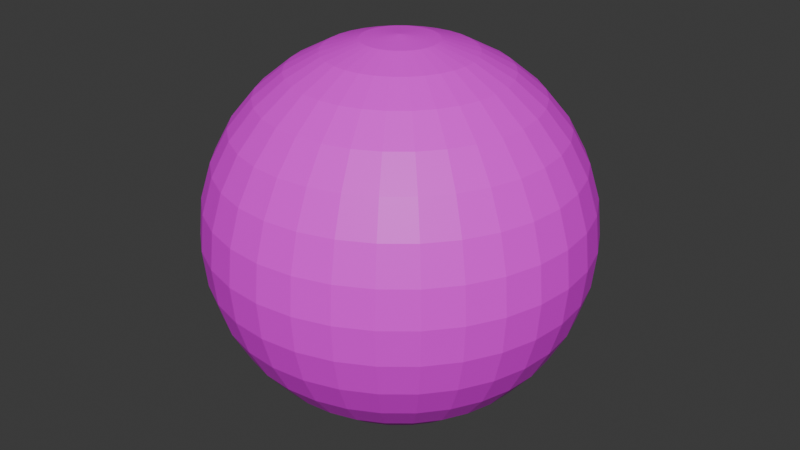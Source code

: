 # Source: goal.blend  (saved by Blender 4.1.24; exported with 4.5.12 LTS)
import bpy
from mathutils import Matrix  # noqa: F401  (used for matrix-valued properties, if any)

bpy.ops.wm.read_factory_settings(use_empty=True)
scene = bpy.context.scene
scene.name = 'Scene'

# ---- collections
col_collection = bpy.data.collections.new('Collection'); scene.collection.children.link(col_collection)

# ---- images (referenced by path relative to the original .blend; pixels are not part of the script)
import os
ASSET_DIR = os.environ.get("B2B_ASSET_DIR", "")  # directory of the original .blend (textures are referenced by path, not embedded)
HERE = os.path.dirname(os.path.abspath(__file__))  # packed textures are extracted next to this script under _unpacked/

def load_image(name, relpath, width, height, colorspace="sRGB"):
    """Load a texture the original file referenced (path relative to the .blend, or extracted next to this script)."""
    p = next((c for c in (os.path.join(HERE, relpath), os.path.join(ASSET_DIR, relpath)) if relpath and os.path.exists(c)), "")
    if p:
        img = bpy.data.images.load(p, check_existing=True)
        img.name = name
    else:  # same state as the original file: an image datablock whose file is absent (Cycles renders it pink)
        img = bpy.data.images.new(name, width, height)
        img.source = "FILE"
        img.filepath = "//" + (relpath or name)
    img.colorspace_settings.name = colorspace
    return img
img_uvchecker_png = load_image('uvChecker.png', 'uvChecker.png', 1024, 1024, 'sRGB')

# ---- materials (node trees are filled in below, after node groups)
mat_x = bpy.data.materials.new('マテリアル')
mat_x.use_transparent_shadow = False

# ---- material node trees
mat_x.use_nodes = True; mat_x.node_tree.nodes.clear()
_N = mat_x.node_tree.nodes; _L = mat_x.node_tree.links
n0 = _N.new('ShaderNodeBsdfPrincipled'); n0.name = 'プリンシプルBSDF'; n0.location = (10, 300)
n1 = _N.new('ShaderNodeOutputMaterial'); n1.name = 'マテリアル出力'; n1.location = (300, 300)
n2 = _N.new('ShaderNodeTexImage'); n2.name = '画像テクスチャ'; n2.location = (-280, 275)
n2.image = img_uvchecker_png
_L.new(n0.outputs[0], n1.inputs[0])
_L.new(n2.outputs[0], n0.inputs[0])
n1.is_active_output = True

# ---- world
world_world = bpy.data.worlds.new('World'); scene.world = world_world
world_world.use_nodes = True; world_world.node_tree.nodes.clear()
_N = world_world.node_tree.nodes; _L = world_world.node_tree.links
n0 = _N.new('ShaderNodeOutputWorld'); n0.name = 'World Output'; n0.location = (300, 300)
n1 = _N.new('ShaderNodeBackground'); n1.name = 'Background'; n1.location = (10, 300)
n1.inputs[0].default_value = (0.05088, 0.05088, 0.05088, 1.0)
_L.new(n1.outputs[0], n0.inputs[0])
n0.is_active_output = True
world_world.color = (0.05088, 0.05088, 0.05088)
world_world.use_sun_shadow = False
world_world.sun_shadow_jitter_overblur = 0.0

# ---- meshes
me_x = bpy.data.meshes.new('球')
me_x.from_pydata([(0.0, 0.5556, 0.8315), (0.0, 0.8315, 0.5556), (0.0, 0.9808, 0.1951), (0.0, 1.0, 0.0), (0.0, 0.9808, -0.1951), (0.0, 0.8315, -0.5556), (0.03806, 0.1913, 0.9808), (0.07466, 0.3753, 0.9239), (0.1084, 0.5449, 0.8315), (0.1379, 0.6935, 0.7071), (0.1622, 0.8155, 0.5556), (0.1802, 0.9061, 0.3827), (0.1913, 0.9619, 0.1951), (0.1951, 0.9808, 0.0), (0.1913, 0.9619, -0.1951), (0.1802, 0.9061, -0.3827), (0.1622, 0.8155, -0.5556), (0.1379, 0.6935, -0.7071), (0.1084, 0.5449, -0.8315), (0.07466, 0.3753, -0.9239), (0.03806, 0.1913, -0.9808), (0.07466, 0.1802, 0.9808), (0.1464, 0.3536, 0.9239), (0.2126, 0.5133, 0.8315), (0.2706, 0.6533, 0.7071), (0.3182, 0.7682, 0.5556), (0.3536, 0.8536, 0.3827), (0.3753, 0.9061, 0.1951), (0.3827, 0.9239, 0.0), (0.3753, 0.9061, -0.1951), (0.3536, 0.8536, -0.3827), (0.3182, 0.7682, -0.5556), (0.2706, 0.6533, -0.7071), (0.2126, 0.5133, -0.8315), (0.1464, 0.3536, -0.9239), (0.07466, 0.1802, -0.9808), (0.1084, 0.1622, 0.9808), (0.2126, 0.3182, 0.9239), (0.3087, 0.4619, 0.8315), (0.3928, 0.5879, 0.7071), (0.4619, 0.6913, 0.5556), (0.5133, 0.7682, 0.3827), (0.5449, 0.8155, 0.1951), (0.5556, 0.8315, 0.0), (0.5449, 0.8155, -0.1951), (0.5133, 0.7682, -0.3827), (0.4619, 0.6913, -0.5556), (0.3928, 0.5879, -0.7071), (0.3087, 0.4619, -0.8315), (0.2126, 0.3182, -0.9239), (0.1084, 0.1622, -0.9808), (0.1379, 0.1379, 0.9808), (0.2706, 0.2706, 0.9239), (0.3928, 0.3928, 0.8315), (0.5, 0.5, 0.7071), (0.5879, 0.5879, 0.5556), (0.6533, 0.6533, 0.3827), (0.6935, 0.6935, 0.1951), (0.7071, 0.7071, 0.0), (0.6935, 0.6935, -0.1951), (0.6533, 0.6533, -0.3827), (0.5879, 0.5879, -0.5556), (0.5, 0.5, -0.7071), (0.3928, 0.3928, -0.8315), (0.2706, 0.2706, -0.9239), (0.1379, 0.1379, -0.9808), (0.1622, 0.1084, 0.9808), (0.3182, 0.2126, 0.9239), (0.4619, 0.3087, 0.8315), (0.5879, 0.3928, 0.7071), (0.6913, 0.4619, 0.5556), (0.7682, 0.5133, 0.3827), (0.8155, 0.5449, 0.1951), (0.8315, 0.5556, 0.0), (0.8155, 0.5449, -0.1951), (0.7682, 0.5133, -0.3827), (0.6913, 0.4619, -0.5556), (0.5879, 0.3928, -0.7071), (0.4619, 0.3087, -0.8315), (0.3182, 0.2126, -0.9239), (0.1622, 0.1084, -0.9808), (0.0, 0.0, 1.0), (0.1802, 0.07466, 0.9808), (0.3536, 0.1464, 0.9239), (0.5133, 0.2126, 0.8315), (0.6533, 0.2706, 0.7071), (0.7682, 0.3182, 0.5556), (0.8536, 0.3536, 0.3827), (0.9061, 0.3753, 0.1951), (0.9239, 0.3827, 0.0), (0.9061, 0.3753, -0.1951), (0.8536, 0.3536, -0.3827), (0.7682, 0.3182, -0.5556), (0.6533, 0.2706, -0.7071), (0.5133, 0.2126, -0.8315), (0.3536, 0.1464, -0.9239), (0.1802, 0.07466, -0.9808), (0.1913, 0.03806, 0.9808), (0.3753, 0.07466, 0.9239), (0.5449, 0.1084, 0.8315), (0.6935, 0.1379, 0.7071), (0.8155, 0.1622, 0.5556), (0.9061, 0.1802, 0.3827), (0.9619, 0.1913, 0.1951), (0.9808, 0.1951, 0.0), (0.9619, 0.1913, -0.1951), (0.9061, 0.1802, -0.3827), (0.8155, 0.1622, -0.5556), (0.6935, 0.1379, -0.7071), (0.5449, 0.1084, -0.8315), (0.3753, 0.07466, -0.9239), (0.1913, 0.03806, -0.9808), (0.1951, -1.118e-08, 0.9808), (0.3827, -2.235e-08, 0.9239), (0.5556, -5.215e-08, 0.8315), (0.7071, 1.49e-08, 0.7071), (0.8315, -8.941e-08, 0.5556), (0.9239, 4.47e-08, 0.3827), (0.9808, -8.941e-08, 0.1951), (1.0, -1.639e-07, 0.0), (0.9808, -8.941e-08, -0.1951), (0.9239, 4.47e-08, -0.3827), (0.8315, -8.941e-08, -0.5556), (0.7071, 1.49e-08, -0.7071), (0.5556, -5.215e-08, -0.8315), (0.3827, -2.235e-08, -0.9239), (0.1951, -1.118e-08, -0.9808), (0.1913, -0.03806, 0.9808), (0.3753, -0.07466, 0.9239), (0.5449, -0.1084, 0.8315), (0.6935, -0.1379, 0.7071), (0.8155, -0.1622, 0.5556), (0.9061, -0.1802, 0.3827), (0.9619, -0.1913, 0.1951), (0.9808, -0.1951, 0.0), (0.9619, -0.1913, -0.1951), (0.9061, -0.1802, -0.3827), (0.8155, -0.1622, -0.5556), (0.6935, -0.1379, -0.7071), (0.5449, -0.1084, -0.8315), (0.3753, -0.07466, -0.9239), (0.1913, -0.03806, -0.9808), (0.1802, -0.07466, 0.9808), (0.3536, -0.1464, 0.9239), (0.5133, -0.2126, 0.8315), (0.6533, -0.2706, 0.7071), (0.7682, -0.3182, 0.5556), (0.8536, -0.3536, 0.3827), (0.9061, -0.3753, 0.1951), (0.9239, -0.3827, 0.0), (0.9061, -0.3753, -0.1951), (0.8536, -0.3536, -0.3827), (0.7682, -0.3182, -0.5556), (0.6533, -0.2706, -0.7071), (0.5133, -0.2126, -0.8315), (0.3536, -0.1464, -0.9239), (0.1802, -0.07466, -0.9808), (0.1622, -0.1084, 0.9808), (0.3182, -0.2126, 0.9239), (0.4619, -0.3087, 0.8315), (0.5879, -0.3928, 0.7071), (0.6913, -0.4619, 0.5556), (0.7682, -0.5133, 0.3827), (0.8155, -0.5449, 0.1951), (0.8315, -0.5556, 0.0), (0.8155, -0.5449, -0.1951), (0.7682, -0.5133, -0.3827), (0.6913, -0.4619, -0.5556), (0.5879, -0.3928, -0.7071), (0.4619, -0.3087, -0.8315), (0.3182, -0.2126, -0.9239), (0.1622, -0.1084, -0.9808), (0.1379, -0.1379, 0.9808), (0.2706, -0.2706, 0.9239), (0.3928, -0.3928, 0.8315), (0.5, -0.5, 0.7071), (0.5879, -0.5879, 0.5556), (0.6533, -0.6533, 0.3827), (0.6935, -0.6935, 0.1951), (0.7071, -0.7071, 0.0), (0.6935, -0.6935, -0.1951), (0.6533, -0.6533, -0.3827), (0.5879, -0.5879, -0.5556), (0.5, -0.5, -0.7071), (0.3928, -0.3928, -0.8315), (0.2706, -0.2706, -0.9239), (0.1379, -0.1379, -0.9808), (0.1084, -0.1622, 0.9808), (0.2126, -0.3182, 0.9239), (0.3087, -0.4619, 0.8315), (0.3928, -0.5879, 0.7071), (0.4619, -0.6913, 0.5556), (0.5133, -0.7682, 0.3827), (0.5449, -0.8155, 0.1951), (0.5556, -0.8315, 0.0), (0.5449, -0.8155, -0.1951), (0.5133, -0.7682, -0.3827), (0.4619, -0.6913, -0.5556), (0.3928, -0.5879, -0.7071), (0.3087, -0.4619, -0.8315), (0.2126, -0.3182, -0.9239), (0.1084, -0.1622, -0.9808), (0.07466, -0.1802, 0.9808), (0.1464, -0.3536, 0.9239), (0.2126, -0.5133, 0.8315), (0.2706, -0.6533, 0.7071), (0.3182, -0.7682, 0.5556), (0.3536, -0.8536, 0.3827), (0.3753, -0.9061, 0.1951), (0.3827, -0.9239, 0.0), (0.3753, -0.9061, -0.1951), (0.3536, -0.8536, -0.3827), (0.3182, -0.7682, -0.5556), (0.2706, -0.6533, -0.7071), (0.2126, -0.5133, -0.8315), (0.1464, -0.3536, -0.9239), (0.07466, -0.1802, -0.9808), (0.03806, -0.1913, 0.9808), (0.07466, -0.3753, 0.9239), (0.1084, -0.5449, 0.8315), (0.1379, -0.6935, 0.7071), (0.1622, -0.8155, 0.5556), (0.1802, -0.9061, 0.3827), (0.1913, -0.9619, 0.1951), (0.1951, -0.9808, 0.0), (0.1913, -0.9619, -0.1951), (0.1802, -0.9061, -0.3827), (0.1622, -0.8155, -0.5556), (0.1379, -0.6935, -0.7071), (0.1084, -0.5449, -0.8315), (0.07466, -0.3753, -0.9239), (0.03806, -0.1913, -0.9808), (-7.451e-09, -0.1951, 0.9808), (-5.215e-08, -0.3827, 0.9239), (-9.686e-08, -0.5556, 0.8315), (-1.49e-08, -0.7071, 0.7071), (-1.043e-07, -0.8315, 0.5556), (2.98e-08, -0.9239, 0.3827), (-1.341e-07, -0.9808, 0.1951), (-3.278e-07, -1.0, 0.0), (-1.341e-07, -0.9808, -0.1951), (2.98e-08, -0.9239, -0.3827), (-1.043e-07, -0.8315, -0.5556), (-1.49e-08, -0.7071, -0.7071), (-9.686e-08, -0.5556, -0.8315), (-5.215e-08, -0.3827, -0.9239), (-7.451e-09, -0.1951, -0.9808), (-0.03806, -0.1913, 0.9808), (-0.07466, -0.3753, 0.9239), (-0.1084, -0.5449, 0.8315), (-0.1379, -0.6935, 0.7071), (-0.1622, -0.8155, 0.5556), (-0.1802, -0.9061, 0.3827), (-0.1913, -0.9619, 0.1951), (-0.1951, -0.9808, 0.0), (-0.1913, -0.9619, -0.1951), (-0.1802, -0.9061, -0.3827), (-0.1622, -0.8155, -0.5556), (-0.1379, -0.6935, -0.7071), (-0.1084, -0.5449, -0.8315), (-0.07466, -0.3753, -0.9239), (-0.03806, -0.1913, -0.9808), (-0.07466, -0.1802, 0.9808), (-0.1464, -0.3536, 0.9239), (-0.2126, -0.5133, 0.8315), (-0.2706, -0.6533, 0.7071), (-0.3182, -0.7682, 0.5556), (-0.3536, -0.8536, 0.3827), (-0.3753, -0.9061, 0.1951), (-0.3827, -0.9239, 0.0), (-0.3753, -0.9061, -0.1951), (-0.3536, -0.8536, -0.3827), (-0.3182, -0.7682, -0.5556), (-0.2706, -0.6533, -0.7071), (-0.2126, -0.5133, -0.8315), (-0.1464, -0.3536, -0.9239), (-0.07466, -0.1802, -0.9808), (-0.1084, -0.1622, 0.9808), (-0.2126, -0.3182, 0.9239), (-0.3087, -0.4619, 0.8315), (-0.3928, -0.5879, 0.7071), (-0.4619, -0.6913, 0.5556), (-0.5133, -0.7682, 0.3827), (-0.5449, -0.8155, 0.1951), (-0.5556, -0.8315, 0.0), (-0.5449, -0.8155, -0.1951), (-0.5133, -0.7682, -0.3827), (-0.4619, -0.6913, -0.5556), (-0.3928, -0.5879, -0.7071), (-0.3087, -0.4619, -0.8315), (-0.2126, -0.3182, -0.9239), (-0.1084, -0.1622, -0.9808), (-0.1379, -0.1379, 0.9808), (-0.2706, -0.2706, 0.9239), (-0.3928, -0.3928, 0.8315), (-0.5, -0.5, 0.7071), (-0.5879, -0.5879, 0.5556), (-0.6533, -0.6533, 0.3827), (-0.6935, -0.6935, 0.1951), (-0.7071, -0.7071, 0.0), (-0.6935, -0.6935, -0.1951), (-0.6533, -0.6533, -0.3827), (-0.5879, -0.5879, -0.5556), (-0.5, -0.5, -0.7071), (-0.3928, -0.3928, -0.8315), (-0.2706, -0.2706, -0.9239), (-0.1379, -0.1379, -0.9808), (0.0, 0.0, -1.0), (-0.1622, -0.1084, 0.9808), (-0.3182, -0.2126, 0.9239), (-0.4619, -0.3087, 0.8315), (-0.5879, -0.3928, 0.7071), (-0.6913, -0.4619, 0.5556), (-0.7682, -0.5133, 0.3827), (-0.8155, -0.5449, 0.1951), (-0.8315, -0.5556, 0.0), (-0.8155, -0.5449, -0.1951), (-0.7682, -0.5133, -0.3827), (-0.6913, -0.4619, -0.5556), (-0.5879, -0.3928, -0.7071), (-0.4619, -0.3087, -0.8315), (-0.3182, -0.2126, -0.9239), (-0.1622, -0.1084, -0.9808), (-0.1802, -0.07466, 0.9808), (-0.3536, -0.1464, 0.9239), (-0.5133, -0.2126, 0.8315), (-0.6533, -0.2706, 0.7071), (-0.7682, -0.3182, 0.5556), (-0.8536, -0.3536, 0.3827), (-0.9061, -0.3753, 0.1951), (-0.9239, -0.3827, 0.0), (-0.9061, -0.3753, -0.1951), (-0.8536, -0.3536, -0.3827), (-0.7682, -0.3182, -0.5556), (-0.6533, -0.2706, -0.7071), (-0.5133, -0.2126, -0.8315), (-0.3536, -0.1464, -0.9239), (-0.1802, -0.07466, -0.9808), (-0.1913, -0.03806, 0.9808), (-0.3753, -0.07466, 0.9239), (-0.5449, -0.1084, 0.8315), (-0.6935, -0.1379, 0.7071), (-0.8155, -0.1622, 0.5556), (-0.9061, -0.1802, 0.3827), (-0.9619, -0.1913, 0.1951), (-0.9808, -0.1951, 0.0), (-0.9619, -0.1913, -0.1951), (-0.9061, -0.1802, -0.3827), (-0.8155, -0.1622, -0.5556), (-0.6935, -0.1379, -0.7071), (-0.5449, -0.1084, -0.8315), (-0.3753, -0.07466, -0.9239), (-0.1913, -0.03806, -0.9808), (-0.1951, 1.863e-08, 0.9808), (-0.3827, 5.215e-08, 0.9239), (-0.5556, 1.49e-07, 0.8315), (-0.7071, 2.98e-08, 0.7071), (-0.8315, 1.639e-07, 0.5556), (-0.9239, 1.49e-08, 0.3827), (-0.9808, 2.682e-07, 0.1951), (-1.0, 4.47e-07, 0.0), (-0.9808, 2.682e-07, -0.1951), (-0.9239, 1.49e-08, -0.3827), (-0.8315, 1.639e-07, -0.5556), (-0.7071, 2.98e-08, -0.7071), (-0.5556, 1.49e-07, -0.8315), (-0.3827, 5.215e-08, -0.9239), (-0.1951, 1.863e-08, -0.9808), (-0.1913, 0.03806, 0.9808), (-0.3753, 0.07466, 0.9239), (-0.5449, 0.1084, 0.8315), (-0.6935, 0.1379, 0.7071), (-0.8155, 0.1622, 0.5556), (-0.9061, 0.1802, 0.3827), (-0.9619, 0.1913, 0.1951), (-0.9808, 0.1951, 0.0), (-0.9619, 0.1913, -0.1951), (-0.9061, 0.1802, -0.3827), (-0.8155, 0.1622, -0.5556), (-0.6935, 0.1379, -0.7071), (-0.5449, 0.1084, -0.8315), (-0.3753, 0.07466, -0.9239), (-0.1913, 0.03806, -0.9808), (-0.1802, 0.07466, 0.9808), (-0.3536, 0.1464, 0.9239), (-0.5133, 0.2126, 0.8315), (-0.6533, 0.2706, 0.7071), (-0.7682, 0.3182, 0.5556), (-0.8536, 0.3536, 0.3827), (-0.9061, 0.3753, 0.1951), (-0.9239, 0.3827, 0.0), (-0.9061, 0.3753, -0.1951), (-0.8536, 0.3536, -0.3827), (-0.7682, 0.3182, -0.5556), (-0.6533, 0.2706, -0.7071), (-0.5133, 0.2126, -0.8315), (-0.3536, 0.1464, -0.9239), (-0.1802, 0.07466, -0.9808), (-0.1622, 0.1084, 0.9808), (-0.3182, 0.2126, 0.9239), (-0.4619, 0.3087, 0.8315), (-0.5879, 0.3928, 0.7071), (-0.6913, 0.4619, 0.5556), (-0.7682, 0.5133, 0.3827), (-0.8155, 0.5449, 0.1951), (-0.8315, 0.5556, 0.0), (-0.8155, 0.5449, -0.1951), (-0.7682, 0.5133, -0.3827), (-0.6913, 0.4619, -0.5556), (-0.5879, 0.3928, -0.7071), (-0.4619, 0.3087, -0.8315), (-0.3182, 0.2126, -0.9239), (-0.1622, 0.1084, -0.9808), (-0.1379, 0.1379, 0.9808), (-0.2706, 0.2706, 0.9239), (-0.3928, 0.3928, 0.8315), (-0.5, 0.5, 0.7071), (-0.5879, 0.5879, 0.5556), (-0.6533, 0.6533, 0.3827), (-0.6935, 0.6935, 0.1951), (-0.7071, 0.7071, 0.0), (-0.6935, 0.6935, -0.1951), (-0.6533, 0.6533, -0.3827), (-0.5879, 0.5879, -0.5556), (-0.5, 0.5, -0.7071), (-0.3928, 0.3928, -0.8315), (-0.2706, 0.2706, -0.9239), (-0.1379, 0.1379, -0.9808), (-0.1084, 0.1622, 0.9808), (-0.2126, 0.3182, 0.9239), (-0.3087, 0.4619, 0.8315), (-0.3928, 0.5879, 0.7071), (-0.4619, 0.6913, 0.5556), (-0.5133, 0.7682, 0.3827), (-0.5449, 0.8155, 0.1951), (-0.5556, 0.8315, 0.0), (-0.5449, 0.8155, -0.1951), (-0.5133, 0.7682, -0.3827), (-0.4619, 0.6913, -0.5556), (-0.3928, 0.5879, -0.7071), (-0.3087, 0.4619, -0.8315), (-0.2126, 0.3182, -0.9239), (-0.1084, 0.1622, -0.9808), (-0.07466, 0.1802, 0.9808), (-0.1464, 0.3536, 0.9239), (-0.2126, 0.5133, 0.8315), (-0.2706, 0.6533, 0.7071), (-0.3182, 0.7682, 0.5556), (-0.3536, 0.8536, 0.3827), (-0.3753, 0.9061, 0.1951), (-0.3827, 0.9239, 0.0), (-0.3753, 0.9061, -0.1951), (-0.3536, 0.8536, -0.3827), (-0.3182, 0.7682, -0.5556), (-0.2706, 0.6533, -0.7071), (-0.2126, 0.5133, -0.8315), (-0.1464, 0.3536, -0.9239), (-0.07466, 0.1802, -0.9808), (-0.03806, 0.1913, 0.9808), (-0.07466, 0.3753, 0.9239), (-0.1084, 0.5449, 0.8315), (-0.1379, 0.6935, 0.7071), (-0.1622, 0.8155, 0.5556), (-0.1802, 0.9061, 0.3827), (-0.1913, 0.9619, 0.1951), (-0.1951, 0.9808, 0.0), (-0.1913, 0.9619, -0.1951), (-0.1802, 0.9061, -0.3827), (-0.1622, 0.8155, -0.5556), (-0.1379, 0.6935, -0.7071), (-0.1084, 0.5449, -0.8315), (-0.07466, 0.3753, -0.9239), (-0.03806, 0.1913, -0.9808), (1.49e-08, 0.1951, 0.9808), (6.706e-08, 0.3827, 0.9239), (8.941e-08, 0.7071, 0.7071), (5.96e-08, 0.9239, 0.3827), (5.96e-08, 0.9239, -0.3827), (8.941e-08, 0.7071, -0.7071), (2.161e-07, 0.5556, -0.8315), (6.706e-08, 0.3827, -0.9239), (1.49e-08, 0.1951, -0.9808)], [], [(480, 20, 481), (2, 13, 3), (473, 81, 6), (307, 481, 20), (3, 14, 4), (474, 6, 7), (4, 15, 477), (0, 7, 8), (477, 16, 5), (475, 8, 9), (478, 16, 17), (475, 10, 1), (478, 18, 479), (476, 10, 11), (479, 19, 480), (2, 11, 12), (19, 33, 34), (12, 26, 27), (19, 35, 20), (12, 28, 13), (6, 81, 21), (307, 20, 35), (13, 29, 14), (6, 22, 7), (14, 30, 15), (7, 23, 8), (16, 30, 31), (8, 24, 9), (17, 31, 32), (9, 25, 10), (18, 32, 33), (10, 26, 11), (22, 38, 23), (31, 45, 46), (23, 39, 24), (32, 46, 47), (24, 40, 25), (33, 47, 48), (25, 41, 26), (34, 48, 49), (27, 41, 42), (35, 49, 50), (28, 42, 43), (21, 81, 36), (307, 35, 50), (28, 44, 29), (21, 37, 22), (29, 45, 30), (42, 56, 57), (50, 64, 65), (43, 57, 58), (36, 81, 51), (307, 50, 65), (43, 59, 44), (36, 52, 37), (44, 60, 45), (37, 53, 38), (46, 60, 61), (38, 54, 39), (46, 62, 47), (40, 54, 55), (48, 62, 63), (40, 56, 41), (49, 63, 64), (61, 75, 76), (53, 69, 54), (61, 77, 62), (55, 69, 70), (63, 77, 78), (55, 71, 56), (63, 79, 64), (57, 71, 72), (64, 80, 65), (58, 72, 73), (51, 81, 66), (307, 65, 80), (58, 74, 59), (52, 66, 67), (59, 75, 60), (53, 67, 68), (80, 95, 96), (73, 88, 89), (66, 81, 82), (307, 80, 96), (73, 90, 74), (66, 83, 67), (74, 91, 75), (67, 84, 68), (76, 91, 92), (68, 85, 69), (76, 93, 77), (70, 85, 86), (78, 93, 94), (70, 87, 71), (79, 94, 95), (72, 87, 88), (84, 100, 85), (92, 108, 93), (86, 100, 101), (94, 108, 109), (86, 102, 87), (94, 110, 95), (88, 102, 103), (95, 111, 96), (89, 103, 104), (82, 81, 97), (307, 96, 111), (89, 105, 90), (82, 98, 83), (90, 106, 91), (84, 98, 99), (92, 106, 107), (104, 118, 119), (97, 81, 112), (307, 111, 126), (104, 120, 105), (97, 113, 98), (105, 121, 106), (98, 114, 99), (107, 121, 122), (99, 115, 100), (107, 123, 108), (101, 115, 116), (109, 123, 124), (101, 117, 102), (110, 124, 125), (103, 117, 118), (110, 126, 111), (122, 138, 123), (116, 130, 131), (124, 138, 139), (116, 132, 117), (124, 140, 125), (118, 132, 133), (125, 141, 126), (119, 133, 134), (112, 81, 127), (307, 126, 141), (119, 135, 120), (113, 127, 128), (120, 136, 121), (114, 128, 129), (122, 136, 137), (114, 130, 115), (307, 141, 156), (134, 150, 135), (127, 143, 128), (135, 151, 136), (128, 144, 129), (137, 151, 152), (129, 145, 130), (137, 153, 138), (131, 145, 146), (139, 153, 154), (131, 147, 132), (140, 154, 155), (133, 147, 148), (140, 156, 141), (134, 148, 149), (127, 81, 142), (154, 168, 169), (146, 162, 147), (155, 169, 170), (148, 162, 163), (156, 170, 171), (149, 163, 164), (142, 81, 157), (307, 156, 171), (149, 165, 150), (142, 158, 143), (150, 166, 151), (143, 159, 144), (152, 166, 167), (144, 160, 145), (152, 168, 153), (146, 160, 161), (157, 173, 158), (165, 181, 166), (158, 174, 159), (167, 181, 182), (159, 175, 160), (167, 183, 168), (161, 175, 176), (169, 183, 184), (161, 177, 162), (170, 184, 185), (163, 177, 178), (171, 185, 186), (164, 178, 179), (157, 81, 172), (307, 171, 186), (164, 180, 165), (176, 192, 177), (184, 200, 185), (178, 192, 193), (185, 201, 186), (179, 193, 194), (172, 81, 187), (307, 186, 201), (179, 195, 180), (173, 187, 188), (180, 196, 181), (174, 188, 189), (182, 196, 197), (174, 190, 175), (182, 198, 183), (176, 190, 191), (184, 198, 199), (195, 211, 196), (188, 204, 189), (197, 211, 212), (189, 205, 190), (197, 213, 198), (191, 205, 206), (199, 213, 214), (191, 207, 192), (200, 214, 215), (193, 207, 208), (201, 215, 216), (194, 208, 209), (187, 81, 202), (307, 201, 216), (194, 210, 195), (187, 203, 188), (215, 229, 230), (208, 222, 223), (216, 230, 231), (209, 223, 224), (202, 81, 217), (307, 216, 231), (209, 225, 210), (202, 218, 203), (210, 226, 211), (203, 219, 204), (212, 226, 227), (204, 220, 205), (212, 228, 213), (206, 220, 221), (214, 228, 229), (206, 222, 207), (218, 234, 219), (227, 241, 242), (219, 235, 220), (227, 243, 228), (221, 235, 236), (229, 243, 244), (221, 237, 222), (230, 244, 245), (223, 237, 238), (230, 246, 231), (224, 238, 239), (217, 81, 232), (307, 231, 246), (224, 240, 225), (218, 232, 233), (225, 241, 226), (238, 252, 253), (245, 261, 246), (239, 253, 254), (232, 81, 247), (307, 246, 261), (239, 255, 240), (233, 247, 248), (240, 256, 241), (234, 248, 249), (242, 256, 257), (234, 250, 235), (242, 258, 243), (236, 250, 251), (244, 258, 259), (236, 252, 237), (244, 260, 245), (257, 271, 272), (249, 265, 250), (257, 273, 258), (251, 265, 266), (259, 273, 274), (251, 267, 252), (260, 274, 275), (253, 267, 268), (260, 276, 261), (254, 268, 269), (247, 81, 262), (307, 261, 276), (254, 270, 255), (248, 262, 263), (255, 271, 256), (248, 264, 249), (275, 291, 276), (269, 283, 284), (262, 81, 277), (307, 276, 291), (269, 285, 270), (262, 278, 263), (270, 286, 271), (263, 279, 264), (272, 286, 287), (264, 280, 265), (272, 288, 273), (266, 280, 281), (274, 288, 289), (266, 282, 267), (274, 290, 275), (268, 282, 283), (287, 303, 288), (281, 295, 296), (289, 303, 304), (281, 297, 282), (289, 305, 290), (283, 297, 298), (291, 305, 306), (284, 298, 299), (277, 81, 292), (307, 291, 306), (284, 300, 285), (277, 293, 278), (285, 301, 286), (279, 293, 294), (287, 301, 302), (279, 295, 280), (292, 81, 308), (307, 306, 322), (299, 316, 300), (293, 308, 309), (300, 317, 301), (294, 309, 310), (302, 317, 318), (294, 311, 295), (302, 319, 303), (296, 311, 312), (304, 319, 320), (296, 313, 297), (304, 321, 305), (298, 313, 314), (305, 322, 306), (299, 314, 315), (312, 326, 327), (320, 334, 335), (312, 328, 313), (320, 336, 321), (314, 328, 329), (322, 336, 337), (315, 329, 330), (308, 81, 323), (307, 322, 337), (315, 331, 316), (308, 324, 309), (316, 332, 317), (309, 325, 310), (318, 332, 333), (310, 326, 311), (318, 334, 319), (330, 346, 331), (323, 339, 324), (331, 347, 332), (325, 339, 340), (333, 347, 348), (325, 341, 326), (333, 349, 334), (327, 341, 342), (335, 349, 350), (327, 343, 328), (335, 351, 336), (329, 343, 344), (337, 351, 352), (330, 344, 345), (323, 81, 338), (307, 337, 352), (350, 364, 365), (342, 358, 343), (350, 366, 351), (344, 358, 359), (352, 366, 367), (345, 359, 360), (338, 81, 353), (307, 352, 367), (345, 361, 346), (338, 354, 339), (346, 362, 347), (340, 354, 355), (348, 362, 363), (340, 356, 341), (348, 364, 349), (342, 356, 357), (354, 368, 369), (361, 377, 362), (355, 369, 370), (363, 377, 378), (355, 371, 356), (363, 379, 364), (357, 371, 372), (365, 379, 380), (357, 373, 358), (365, 381, 366), (359, 373, 374), (366, 382, 367), (360, 374, 375), (353, 81, 368), (307, 367, 382), (360, 376, 361), (372, 388, 373), (380, 396, 381), (374, 388, 389), (381, 397, 382), (375, 389, 390), (368, 81, 383), (307, 382, 397), (375, 391, 376), (369, 383, 384), (376, 392, 377), (370, 384, 385), (378, 392, 393), (370, 386, 371), (378, 394, 379), (372, 386, 387), (380, 394, 395), (391, 407, 392), (385, 399, 400), (393, 407, 408), (385, 401, 386), (393, 409, 394), (387, 401, 402), (395, 409, 410), (387, 403, 388), (395, 411, 396), (389, 403, 404), (397, 411, 412), (390, 404, 405), (383, 81, 398), (307, 397, 412), (390, 406, 391), (383, 399, 384), (410, 426, 411), (404, 418, 419), (411, 427, 412), (405, 419, 420), (398, 81, 413), (307, 412, 427), (405, 421, 406), (398, 414, 399), (406, 422, 407), (400, 414, 415), (408, 422, 423), (400, 416, 401), (408, 424, 409), (402, 416, 417), (410, 424, 425), (402, 418, 403), (423, 437, 438), (415, 431, 416), (423, 439, 424), (417, 431, 432), (425, 439, 440), (417, 433, 418), (425, 441, 426), (419, 433, 434), (427, 441, 442), (420, 434, 435), (413, 81, 428), (307, 427, 442), (420, 436, 421), (413, 429, 414), (421, 437, 422), (415, 429, 430), (441, 457, 442), (435, 449, 450), (428, 81, 443), (307, 442, 457), (435, 451, 436), (429, 443, 444), (436, 452, 437), (430, 444, 445), (438, 452, 453), (430, 446, 431), (438, 454, 439), (432, 446, 447), (440, 454, 455), (432, 448, 433), (440, 456, 441), (434, 448, 449), (445, 461, 446), (453, 469, 454), (447, 461, 462), (455, 469, 470), (447, 463, 448), (455, 471, 456), (449, 463, 464), (457, 471, 472), (450, 464, 465), (443, 81, 458), (307, 457, 472), (450, 466, 451), (443, 459, 444), (451, 467, 452), (445, 459, 460), (453, 467, 468), (465, 2, 3), (458, 81, 473), (307, 472, 481), (465, 4, 466), (458, 474, 459), (466, 477, 467), (460, 474, 0), (467, 5, 468), (461, 0, 475), (468, 478, 469), (462, 475, 1), (470, 478, 479), (463, 1, 476), (470, 480, 471), (464, 476, 2), (471, 481, 472), (480, 19, 20), (2, 12, 13), (3, 13, 14), (474, 473, 6), (4, 14, 15), (0, 474, 7), (477, 15, 16), (475, 0, 8), (478, 5, 16), (475, 9, 10), (478, 17, 18), (476, 1, 10), (479, 18, 19), (2, 476, 11), (19, 18, 33), (12, 11, 26), (19, 34, 35), (12, 27, 28), (13, 28, 29), (6, 21, 22), (14, 29, 30), (7, 22, 23), (16, 15, 30), (8, 23, 24), (17, 16, 31), (9, 24, 25), (18, 17, 32), (10, 25, 26), (22, 37, 38), (31, 30, 45), (23, 38, 39), (32, 31, 46), (24, 39, 40), (33, 32, 47), (25, 40, 41), (34, 33, 48), (27, 26, 41), (35, 34, 49), (28, 27, 42), (28, 43, 44), (21, 36, 37), (29, 44, 45), (42, 41, 56), (50, 49, 64), (43, 42, 57), (43, 58, 59), (36, 51, 52), (44, 59, 60), (37, 52, 53), (46, 45, 60), (38, 53, 54), (46, 61, 62), (40, 39, 54), (48, 47, 62), (40, 55, 56), (49, 48, 63), (61, 60, 75), (53, 68, 69), (61, 76, 77), (55, 54, 69), (63, 62, 77), (55, 70, 71), (63, 78, 79), (57, 56, 71), (64, 79, 80), (58, 57, 72), (58, 73, 74), (52, 51, 66), (59, 74, 75), (53, 52, 67), (80, 79, 95), (73, 72, 88), (73, 89, 90), (66, 82, 83), (74, 90, 91), (67, 83, 84), (76, 75, 91), (68, 84, 85), (76, 92, 93), (70, 69, 85), (78, 77, 93), (70, 86, 87), (79, 78, 94), (72, 71, 87), (84, 99, 100), (92, 107, 108), (86, 85, 100), (94, 93, 108), (86, 101, 102), (94, 109, 110), (88, 87, 102), (95, 110, 111), (89, 88, 103), (89, 104, 105), (82, 97, 98), (90, 105, 106), (84, 83, 98), (92, 91, 106), (104, 103, 118), (104, 119, 120), (97, 112, 113), (105, 120, 121), (98, 113, 114), (107, 106, 121), (99, 114, 115), (107, 122, 123), (101, 100, 115), (109, 108, 123), (101, 116, 117), (110, 109, 124), (103, 102, 117), (110, 125, 126), (122, 137, 138), (116, 115, 130), (124, 123, 138), (116, 131, 132), (124, 139, 140), (118, 117, 132), (125, 140, 141), (119, 118, 133), (119, 134, 135), (113, 112, 127), (120, 135, 136), (114, 113, 128), (122, 121, 136), (114, 129, 130), (134, 149, 150), (127, 142, 143), (135, 150, 151), (128, 143, 144), (137, 136, 151), (129, 144, 145), (137, 152, 153), (131, 130, 145), (139, 138, 153), (131, 146, 147), (140, 139, 154), (133, 132, 147), (140, 155, 156), (134, 133, 148), (154, 153, 168), (146, 161, 162), (155, 154, 169), (148, 147, 162), (156, 155, 170), (149, 148, 163), (149, 164, 165), (142, 157, 158), (150, 165, 166), (143, 158, 159), (152, 151, 166), (144, 159, 160), (152, 167, 168), (146, 145, 160), (157, 172, 173), (165, 180, 181), (158, 173, 174), (167, 166, 181), (159, 174, 175), (167, 182, 183), (161, 160, 175), (169, 168, 183), (161, 176, 177), (170, 169, 184), (163, 162, 177), (171, 170, 185), (164, 163, 178), (164, 179, 180), (176, 191, 192), (184, 199, 200), (178, 177, 192), (185, 200, 201), (179, 178, 193), (179, 194, 195), (173, 172, 187), (180, 195, 196), (174, 173, 188), (182, 181, 196), (174, 189, 190), (182, 197, 198), (176, 175, 190), (184, 183, 198), (195, 210, 211), (188, 203, 204), (197, 196, 211), (189, 204, 205), (197, 212, 213), (191, 190, 205), (199, 198, 213), (191, 206, 207), (200, 199, 214), (193, 192, 207), (201, 200, 215), (194, 193, 208), (194, 209, 210), (187, 202, 203), (215, 214, 229), (208, 207, 222), (216, 215, 230), (209, 208, 223), (209, 224, 225), (202, 217, 218), (210, 225, 226), (203, 218, 219), (212, 211, 226), (204, 219, 220), (212, 227, 228), (206, 205, 220), (214, 213, 228), (206, 221, 222), (218, 233, 234), (227, 226, 241), (219, 234, 235), (227, 242, 243), (221, 220, 235), (229, 228, 243), (221, 236, 237), (230, 229, 244), (223, 222, 237), (230, 245, 246), (224, 223, 238), (224, 239, 240), (218, 217, 232), (225, 240, 241), (238, 237, 252), (245, 260, 261), (239, 238, 253), (239, 254, 255), (233, 232, 247), (240, 255, 256), (234, 233, 248), (242, 241, 256), (234, 249, 250), (242, 257, 258), (236, 235, 250), (244, 243, 258), (236, 251, 252), (244, 259, 260), (257, 256, 271), (249, 264, 265), (257, 272, 273), (251, 250, 265), (259, 258, 273), (251, 266, 267), (260, 259, 274), (253, 252, 267), (260, 275, 276), (254, 253, 268), (254, 269, 270), (248, 247, 262), (255, 270, 271), (248, 263, 264), (275, 290, 291), (269, 268, 283), (269, 284, 285), (262, 277, 278), (270, 285, 286), (263, 278, 279), (272, 271, 286), (264, 279, 280), (272, 287, 288), (266, 265, 280), (274, 273, 288), (266, 281, 282), (274, 289, 290), (268, 267, 282), (287, 302, 303), (281, 280, 295), (289, 288, 303), (281, 296, 297), (289, 304, 305), (283, 282, 297), (291, 290, 305), (284, 283, 298), (284, 299, 300), (277, 292, 293), (285, 300, 301), (279, 278, 293), (287, 286, 301), (279, 294, 295), (299, 315, 316), (293, 292, 308), (300, 316, 317), (294, 293, 309), (302, 301, 317), (294, 310, 311), (302, 318, 319), (296, 295, 311), (304, 303, 319), (296, 312, 313), (304, 320, 321), (298, 297, 313), (305, 321, 322), (299, 298, 314), (312, 311, 326), (320, 319, 334), (312, 327, 328), (320, 335, 336), (314, 313, 328), (322, 321, 336), (315, 314, 329), (315, 330, 331), (308, 323, 324), (316, 331, 332), (309, 324, 325), (318, 317, 332), (310, 325, 326), (318, 333, 334), (330, 345, 346), (323, 338, 339), (331, 346, 347), (325, 324, 339), (333, 332, 347), (325, 340, 341), (333, 348, 349), (327, 326, 341), (335, 334, 349), (327, 342, 343), (335, 350, 351), (329, 328, 343), (337, 336, 351), (330, 329, 344), (350, 349, 364), (342, 357, 358), (350, 365, 366), (344, 343, 358), (352, 351, 366), (345, 344, 359), (345, 360, 361), (338, 353, 354), (346, 361, 362), (340, 339, 354), (348, 347, 362), (340, 355, 356), (348, 363, 364), (342, 341, 356), (354, 353, 368), (361, 376, 377), (355, 354, 369), (363, 362, 377), (355, 370, 371), (363, 378, 379), (357, 356, 371), (365, 364, 379), (357, 372, 373), (365, 380, 381), (359, 358, 373), (366, 381, 382), (360, 359, 374), (360, 375, 376), (372, 387, 388), (380, 395, 396), (374, 373, 388), (381, 396, 397), (375, 374, 389), (375, 390, 391), (369, 368, 383), (376, 391, 392), (370, 369, 384), (378, 377, 392), (370, 385, 386), (378, 393, 394), (372, 371, 386), (380, 379, 394), (391, 406, 407), (385, 384, 399), (393, 392, 407), (385, 400, 401), (393, 408, 409), (387, 386, 401), (395, 394, 409), (387, 402, 403), (395, 410, 411), (389, 388, 403), (397, 396, 411), (390, 389, 404), (390, 405, 406), (383, 398, 399), (410, 425, 426), (404, 403, 418), (411, 426, 427), (405, 404, 419), (405, 420, 421), (398, 413, 414), (406, 421, 422), (400, 399, 414), (408, 407, 422), (400, 415, 416), (408, 423, 424), (402, 401, 416), (410, 409, 424), (402, 417, 418), (423, 422, 437), (415, 430, 431), (423, 438, 439), (417, 416, 431), (425, 424, 439), (417, 432, 433), (425, 440, 441), (419, 418, 433), (427, 426, 441), (420, 419, 434), (420, 435, 436), (413, 428, 429), (421, 436, 437), (415, 414, 429), (441, 456, 457), (435, 434, 449), (435, 450, 451), (429, 428, 443), (436, 451, 452), (430, 429, 444), (438, 437, 452), (430, 445, 446), (438, 453, 454), (432, 431, 446), (440, 439, 454), (432, 447, 448), (440, 455, 456), (434, 433, 448), (445, 460, 461), (453, 468, 469), (447, 446, 461), (455, 454, 469), (447, 462, 463), (455, 470, 471), (449, 448, 463), (457, 456, 471), (450, 449, 464), (450, 465, 466), (443, 458, 459), (451, 466, 467), (445, 444, 459), (453, 452, 467), (465, 464, 2), (465, 3, 4), (458, 473, 474), (466, 4, 477), (460, 459, 474), (467, 477, 5), (461, 460, 0), (468, 5, 478), (462, 461, 475), (470, 469, 478), (463, 462, 1), (470, 479, 480), (464, 463, 476), (471, 480, 481)])
_uv = me_x.uv_layers.new(name='UVマップ')
_uv.uv.foreach_set('vector', [0.75, 0.125, 0.7188, 0.0625, 0.75, 0.0625, 0.75, 0.5625, 0.7188, 0.5, 0.75, 0.5, 0.75, 0.9375, 0.7344, 1.0, 0.7188, 0.9375, 0.7344, 0.0, 0.75, 0.0625, 0.7188, 0.0625, 0.75, 0.5, 0.7188, 0.4375, 0.75, 0.4375, 0.75, 0.875, 0.7188, 0.9375, 0.7188, 0.875, 0.75, 0.4375, 0.7188, 0.375, 0.75, 0.375, 0.75, 0.8125, 0.7188, 0.875, 0.7188, 0.8125, 0.75, 0.375, 0.7188, 0.3125, 0.75, 0.3125, 0.75, 0.75, 0.7188, 0.8125, 0.7188, 0.75, 0.75, 0.25, 0.7188, 0.3125, 0.7188, 0.25, 0.75, 0.75, 0.7188, 0.6875, 0.75, 0.6875, 0.75, 0.25, 0.7188, 0.1875, 0.75, 0.1875, 0.75, 0.625, 0.7188, 0.6875, 0.7188, 0.625, 0.75, 0.1875, 0.7188, 0.125, 0.75, 0.125, 0.75, 0.5625, 0.7188, 0.625, 0.7188, 0.5625, 0.7188, 0.125, 0.6875, 0.1875, 0.6875, 0.125, 0.7188, 0.5625, 0.6875, 0.625, 0.6875, 0.5625, 0.7188, 0.125, 0.6875, 0.0625, 0.7188, 0.0625, 0.7188, 0.5625, 0.6875, 0.5, 0.7188, 0.5, 0.7188, 0.9375, 0.7031, 1.0, 0.6875, 0.9375, 0.7031, 0.0, 0.7188, 0.0625, 0.6875, 0.0625, 0.7188, 0.5, 0.6875, 0.4375, 0.7188, 0.4375, 0.7188, 0.9375, 0.6875, 0.875, 0.7188, 0.875, 0.7188, 0.4375, 0.6875, 0.375, 0.7188, 0.375, 0.7188, 0.875, 0.6875, 0.8125, 0.7188, 0.8125, 0.7188, 0.3125, 0.6875, 0.375, 0.6875, 0.3125, 0.7188, 0.8125, 0.6875, 0.75, 0.7188, 0.75, 0.7188, 0.25, 0.6875, 0.3125, 0.6875, 0.25, 0.7188, 0.75, 0.6875, 0.6875, 0.7188, 0.6875, 0.7188, 0.1875, 0.6875, 0.25, 0.6875, 0.1875, 0.7188, 0.6875, 0.6875, 0.625, 0.7188, 0.625, 0.6875, 0.875, 0.6562, 0.8125, 0.6875, 0.8125, 0.6875, 0.3125, 0.6562, 0.375, 0.6562, 0.3125, 0.6875, 0.8125, 0.6562, 0.75, 0.6875, 0.75, 0.6875, 0.25, 0.6562, 0.3125, 0.6562, 0.25, 0.6875, 0.75, 0.6562, 0.6875, 0.6875, 0.6875, 0.6875, 0.1875, 0.6562, 0.25, 0.6562, 0.1875, 0.6875, 0.6875, 0.6562, 0.625, 0.6875, 0.625, 0.6875, 0.125, 0.6562, 0.1875, 0.6562, 0.125, 0.6875, 0.5625, 0.6562, 0.625, 0.6562, 0.5625, 0.6875, 0.0625, 0.6562, 0.125, 0.6562, 0.0625, 0.6875, 0.5, 0.6562, 0.5625, 0.6562, 0.5, 0.6875, 0.9375, 0.6719, 1.0, 0.6562, 0.9375, 0.6719, 0.0, 0.6875, 0.0625, 0.6562, 0.0625, 0.6875, 0.5, 0.6562, 0.4375, 0.6875, 0.4375, 0.6875, 0.9375, 0.6562, 0.875, 0.6875, 0.875, 0.6875, 0.4375, 0.6562, 0.375, 0.6875, 0.375, 0.6562, 0.5625, 0.625, 0.625, 0.625, 0.5625, 0.6562, 0.0625, 0.625, 0.125, 0.625, 0.0625, 0.6562, 0.5, 0.625, 0.5625, 0.625, 0.5, 0.6562, 0.9375, 0.6406, 1.0, 0.625, 0.9375, 0.6406, 0.0, 0.6562, 0.0625, 0.625, 0.0625, 0.6562, 0.5, 0.625, 0.4375, 0.6562, 0.4375, 0.6562, 0.9375, 0.625, 0.875, 0.6562, 0.875, 0.6562, 0.4375, 0.625, 0.375, 0.6562, 0.375, 0.6562, 0.875, 0.625, 0.8125, 0.6562, 0.8125, 0.6562, 0.3125, 0.625, 0.375, 0.625, 0.3125, 0.6562, 0.8125, 0.625, 0.75, 0.6562, 0.75, 0.6562, 0.3125, 0.625, 0.25, 0.6562, 0.25, 0.6562, 0.6875, 0.625, 0.75, 0.625, 0.6875, 0.6562, 0.1875, 0.625, 0.25, 0.625, 0.1875, 0.6562, 0.6875, 0.625, 0.625, 0.6562, 0.625, 0.6562, 0.125, 0.625, 0.1875, 0.625, 0.125, 0.625, 0.3125, 0.5938, 0.375, 0.5938, 0.3125, 0.625, 0.8125, 0.5938, 0.75, 0.625, 0.75, 0.625, 0.3125, 0.5938, 0.25, 0.625, 0.25, 0.625, 0.6875, 0.5938, 0.75, 0.5938, 0.6875, 0.625, 0.1875, 0.5938, 0.25, 0.5938, 0.1875, 0.625, 0.6875, 0.5938, 0.625, 0.625, 0.625, 0.625, 0.1875, 0.5938, 0.125, 0.625, 0.125, 0.625, 0.5625, 0.5938, 0.625, 0.5938, 0.5625, 0.625, 0.125, 0.5938, 0.0625, 0.625, 0.0625, 0.625, 0.5, 0.5938, 0.5625, 0.5938, 0.5, 0.625, 0.9375, 0.6094, 1.0, 0.5938, 0.9375, 0.6094, 0.0, 0.625, 0.0625, 0.5938, 0.0625, 0.625, 0.5, 0.5938, 0.4375, 0.625, 0.4375, 0.625, 0.875, 0.5938, 0.9375, 0.5938, 0.875, 0.625, 0.4375, 0.5938, 0.375, 0.625, 0.375, 0.625, 0.8125, 0.5938, 0.875, 0.5938, 0.8125, 0.5938, 0.0625, 0.5625, 0.125, 0.5625, 0.0625, 0.5938, 0.5, 0.5625, 0.5625, 0.5625, 0.5, 0.5938, 0.9375, 0.5781, 1.0, 0.5625, 0.9375, 0.5781, 0.0, 0.5938, 0.0625, 0.5625, 0.0625, 0.5938, 0.5, 0.5625, 0.4375, 0.5938, 0.4375, 0.5938, 0.9375, 0.5625, 0.875, 0.5938, 0.875, 0.5938, 0.4375, 0.5625, 0.375, 0.5938, 0.375, 0.5938, 0.875, 0.5625, 0.8125, 0.5938, 0.8125, 0.5938, 0.3125, 0.5625, 0.375, 0.5625, 0.3125, 0.5938, 0.8125, 0.5625, 0.75, 0.5938, 0.75, 0.5938, 0.3125, 0.5625, 0.25, 0.5938, 0.25, 0.5938, 0.6875, 0.5625, 0.75, 0.5625, 0.6875, 0.5938, 0.1875, 0.5625, 0.25, 0.5625, 0.1875, 0.5938, 0.6875, 0.5625, 0.625, 0.5938, 0.625, 0.5938, 0.125, 0.5625, 0.1875, 0.5625, 0.125, 0.5938, 0.5625, 0.5625, 0.625, 0.5625, 0.5625, 0.5625, 0.8125, 0.5312, 0.75, 0.5625, 0.75, 0.5625, 0.3125, 0.5312, 0.25, 0.5625, 0.25, 0.5625, 0.6875, 0.5312, 0.75, 0.5312, 0.6875, 0.5625, 0.1875, 0.5312, 0.25, 0.5312, 0.1875, 0.5625, 0.6875, 0.5312, 0.625, 0.5625, 0.625, 0.5625, 0.1875, 0.5312, 0.125, 0.5625, 0.125, 0.5625, 0.5625, 0.5312, 0.625, 0.5312, 0.5625, 0.5625, 0.125, 0.5312, 0.0625, 0.5625, 0.0625, 0.5625, 0.5, 0.5312, 0.5625, 0.5312, 0.5, 0.5625, 0.9375, 0.5469, 1.0, 0.5312, 0.9375, 0.5469, 0.0, 0.5625, 0.0625, 0.5312, 0.0625, 0.5625, 0.5, 0.5312, 0.4375, 0.5625, 0.4375, 0.5625, 0.9375, 0.5312, 0.875, 0.5625, 0.875, 0.5625, 0.4375, 0.5312, 0.375, 0.5625, 0.375, 0.5625, 0.8125, 0.5312, 0.875, 0.5312, 0.8125, 0.5625, 0.3125, 0.5312, 0.375, 0.5312, 0.3125, 0.5312, 0.5, 0.5, 0.5625, 0.5, 0.5, 0.5312, 0.9375, 0.5156, 1.0, 0.5, 0.9375, 0.5156, 0.0, 0.5312, 0.0625, 0.5, 0.0625, 0.5312, 0.5, 0.5, 0.4375, 0.5312, 0.4375, 0.5312, 0.9375, 0.5, 0.875, 0.5312, 0.875, 0.5312, 0.4375, 0.5, 0.375, 0.5312, 0.375, 0.5312, 0.875, 0.5, 0.8125, 0.5312, 0.8125, 0.5312, 0.3125, 0.5, 0.375, 0.5, 0.3125, 0.5312, 0.8125, 0.5, 0.75, 0.5312, 0.75, 0.5312, 0.3125, 0.5, 0.25, 0.5312, 0.25, 0.5312, 0.6875, 0.5, 0.75, 0.5, 0.6875, 0.5312, 0.1875, 0.5, 0.25, 0.5, 0.1875, 0.5312, 0.6875, 0.5, 0.625, 0.5312, 0.625, 0.5312, 0.125, 0.5, 0.1875, 0.5, 0.125, 0.5312, 0.5625, 0.5, 0.625, 0.5, 0.5625, 0.5312, 0.125, 0.5, 0.0625, 0.5312, 0.0625, 0.5, 0.3125, 0.4688, 0.25, 0.5, 0.25, 0.5, 0.6875, 0.4688, 0.75, 0.4687, 0.6875, 0.5, 0.1875, 0.4688, 0.25, 0.4688, 0.1875, 0.5, 0.6875, 0.4688, 0.625, 0.5, 0.625, 0.5, 0.1875, 0.4688, 0.125, 0.5, 0.125, 0.5, 0.5625, 0.4688, 0.625, 0.4688, 0.5625, 0.5, 0.125, 0.4688, 0.0625, 0.5, 0.0625, 0.5, 0.5, 0.4688, 0.5625, 0.4687, 0.5, 0.5, 0.9375, 0.4844, 1.0, 0.4688, 0.9375, 0.4844, 0.0, 0.5, 0.0625, 0.4688, 0.0625, 0.5, 0.5, 0.4688, 0.4375, 0.5, 0.4375, 0.5, 0.875, 0.4688, 0.9375, 0.4688, 0.875, 0.5, 0.4375, 0.4688, 0.375, 0.5, 0.375, 0.5, 0.8125, 0.4688, 0.875, 0.4688, 0.8125, 0.5, 0.3125, 0.4688, 0.375, 0.4687, 0.3125, 0.5, 0.8125, 0.4688, 0.75, 0.5, 0.75, 0.4531, 0.0, 0.4688, 0.0625, 0.4375, 0.0625, 0.4687, 0.5, 0.4375, 0.4375, 0.4688, 0.4375, 0.4688, 0.9375, 0.4375, 0.875, 0.4688, 0.875, 0.4688, 0.4375, 0.4375, 0.375, 0.4688, 0.375, 0.4688, 0.875, 0.4375, 0.8125, 0.4688, 0.8125, 0.4687, 0.3125, 0.4375, 0.375, 0.4375, 0.3125, 0.4688, 0.8125, 0.4375, 0.75, 0.4688, 0.75, 0.4687, 0.3125, 0.4375, 0.25, 0.4688, 0.25, 0.4687, 0.6875, 0.4375, 0.75, 0.4375, 0.6875, 0.4688, 0.1875, 0.4375, 0.25, 0.4375, 0.1875, 0.4687, 0.6875, 0.4375, 0.625, 0.4688, 0.625, 0.4688, 0.125, 0.4375, 0.1875, 0.4375, 0.125, 0.4688, 0.5625, 0.4375, 0.625, 0.4375, 0.5625, 0.4688, 0.125, 0.4375, 0.0625, 0.4688, 0.0625, 0.4687, 0.5, 0.4375, 0.5625, 0.4375, 0.5, 0.4688, 0.9375, 0.4531, 1.0, 0.4375, 0.9375, 0.4375, 0.1875, 0.4062, 0.25, 0.4062, 0.1875, 0.4375, 0.6875, 0.4062, 0.625, 0.4375, 0.625, 0.4375, 0.125, 0.4062, 0.1875, 0.4062, 0.125, 0.4375, 0.5625, 0.4062, 0.625, 0.4062, 0.5625, 0.4375, 0.0625, 0.4062, 0.125, 0.4062, 0.0625, 0.4375, 0.5, 0.4062, 0.5625, 0.4062, 0.5, 0.4375, 0.9375, 0.4219, 1.0, 0.4062, 0.9375, 0.4219, 0.0, 0.4375, 0.0625, 0.4062, 0.0625, 0.4375, 0.5, 0.4062, 0.4375, 0.4375, 0.4375, 0.4375, 0.9375, 0.4062, 0.875, 0.4375, 0.875, 0.4375, 0.4375, 0.4062, 0.375, 0.4375, 0.375, 0.4375, 0.875, 0.4062, 0.8125, 0.4375, 0.8125, 0.4375, 0.3125, 0.4062, 0.375, 0.4062, 0.3125, 0.4375, 0.8125, 0.4062, 0.75, 0.4375, 0.75, 0.4375, 0.3125, 0.4062, 0.25, 0.4375, 0.25, 0.4375, 0.6875, 0.4062, 0.75, 0.4062, 0.6875, 0.4062, 0.9375, 0.375, 0.875, 0.4062, 0.875, 0.4062, 0.4375, 0.375, 0.375, 0.4062, 0.375, 0.4062, 0.875, 0.375, 0.8125, 0.4062, 0.8125, 0.4062, 0.3125, 0.375, 0.375, 0.375, 0.3125, 0.4062, 0.8125, 0.375, 0.75, 0.4062, 0.75, 0.4062, 0.3125, 0.375, 0.25, 0.4062, 0.25, 0.4062, 0.6875, 0.375, 0.75, 0.375, 0.6875, 0.4062, 0.1875, 0.375, 0.25, 0.375, 0.1875, 0.4062, 0.6875, 0.375, 0.625, 0.4062, 0.625, 0.4062, 0.125, 0.375, 0.1875, 0.375, 0.125, 0.4062, 0.5625, 0.375, 0.625, 0.375, 0.5625, 0.4062, 0.0625, 0.375, 0.125, 0.375, 0.0625, 0.4062, 0.5, 0.375, 0.5625, 0.375, 0.5, 0.4062, 0.9375, 0.3906, 1.0, 0.375, 0.9375, 0.3906, 0.0, 0.4062, 0.0625, 0.375, 0.0625, 0.4062, 0.5, 0.375, 0.4375, 0.4062, 0.4375, 0.375, 0.6875, 0.3438, 0.625, 0.375, 0.625, 0.375, 0.1875, 0.3438, 0.125, 0.375, 0.125, 0.375, 0.5625, 0.3438, 0.625, 0.3438, 0.5625, 0.375, 0.125, 0.3438, 0.0625, 0.375, 0.0625, 0.375, 0.5, 0.3438, 0.5625, 0.3437, 0.5, 0.375, 0.9375, 0.3594, 1.0, 0.3438, 0.9375, 0.3594, 0.0, 0.375, 0.0625, 0.3438, 0.0625, 0.375, 0.5, 0.3438, 0.4375, 0.375, 0.4375, 0.375, 0.875, 0.3438, 0.9375, 0.3438, 0.875, 0.375, 0.4375, 0.3438, 0.375, 0.375, 0.375, 0.375, 0.8125, 0.3438, 0.875, 0.3438, 0.8125, 0.375, 0.3125, 0.3438, 0.375, 0.3438, 0.3125, 0.375, 0.8125, 0.3438, 0.75, 0.375, 0.75, 0.375, 0.3125, 0.3438, 0.25, 0.375, 0.25, 0.375, 0.6875, 0.3438, 0.75, 0.3438, 0.6875, 0.375, 0.1875, 0.3438, 0.25, 0.3438, 0.1875, 0.3438, 0.4375, 0.3125, 0.375, 0.3438, 0.375, 0.3438, 0.875, 0.3125, 0.8125, 0.3438, 0.8125, 0.3438, 0.3125, 0.3125, 0.375, 0.3125, 0.3125, 0.3438, 0.8125, 0.3125, 0.75, 0.3438, 0.75, 0.3438, 0.3125, 0.3125, 0.25, 0.3438, 0.25, 0.3438, 0.6875, 0.3125, 0.75, 0.3125, 0.6875, 0.3438, 0.1875, 0.3125, 0.25, 0.3125, 0.1875, 0.3438, 0.6875, 0.3125, 0.625, 0.3438, 0.625, 0.3438, 0.125, 0.3125, 0.1875, 0.3125, 0.125, 0.3438, 0.5625, 0.3125, 0.625, 0.3125, 0.5625, 0.3438, 0.0625, 0.3125, 0.125, 0.3125, 0.0625, 0.3437, 0.5, 0.3125, 0.5625, 0.3125, 0.5, 0.3438, 0.9375, 0.3281, 1.0, 0.3125, 0.9375, 0.3281, 0.0, 0.3438, 0.0625, 0.3125, 0.0625, 0.3437, 0.5, 0.3125, 0.4375, 0.3438, 0.4375, 0.3438, 0.9375, 0.3125, 0.875, 0.3438, 0.875, 0.3125, 0.125, 0.2812, 0.1875, 0.2812, 0.125, 0.3125, 0.5625, 0.2812, 0.625, 0.2812, 0.5625, 0.3125, 0.0625, 0.2812, 0.125, 0.2812, 0.0625, 0.3125, 0.5, 0.2812, 0.5625, 0.2812, 0.5, 0.3125, 0.9375, 0.2969, 1.0, 0.2812, 0.9375, 0.2969, 0.0, 0.3125, 0.0625, 0.2812, 0.0625, 0.3125, 0.5, 0.2812, 0.4375, 0.3125, 0.4375, 0.3125, 0.9375, 0.2812, 0.875, 0.3125, 0.875, 0.3125, 0.4375, 0.2812, 0.375, 0.3125, 0.375, 0.3125, 0.875, 0.2812, 0.8125, 0.3125, 0.8125, 0.3125, 0.3125, 0.2812, 0.375, 0.2812, 0.3125, 0.3125, 0.8125, 0.2812, 0.75, 0.3125, 0.75, 0.3125, 0.3125, 0.2812, 0.25, 0.3125, 0.25, 0.3125, 0.6875, 0.2812, 0.75, 0.2812, 0.6875, 0.3125, 0.1875, 0.2812, 0.25, 0.2812, 0.1875, 0.3125, 0.6875, 0.2812, 0.625, 0.3125, 0.625, 0.2812, 0.875, 0.25, 0.8125, 0.2812, 0.8125, 0.2812, 0.3125, 0.25, 0.375, 0.25, 0.3125, 0.2812, 0.8125, 0.25, 0.75, 0.2812, 0.75, 0.2812, 0.3125, 0.25, 0.25, 0.2812, 0.25, 0.2812, 0.6875, 0.25, 0.75, 0.25, 0.6875, 0.2812, 0.1875, 0.25, 0.25, 0.25, 0.1875, 0.2812, 0.6875, 0.25, 0.625, 0.2812, 0.625, 0.2812, 0.125, 0.25, 0.1875, 0.25, 0.125, 0.2812, 0.5625, 0.25, 0.625, 0.25, 0.5625, 0.2812, 0.125, 0.25, 0.0625, 0.2812, 0.0625, 0.2812, 0.5, 0.25, 0.5625, 0.25, 0.5, 0.2812, 0.9375, 0.2656, 1.0, 0.25, 0.9375, 0.2656, 0.0, 0.2812, 0.0625, 0.25, 0.0625, 0.2812, 0.5, 0.25, 0.4375, 0.2812, 0.4375, 0.2812, 0.875, 0.25, 0.9375, 0.25, 0.875, 0.2812, 0.4375, 0.25, 0.375, 0.2812, 0.375, 0.25, 0.5625, 0.2188, 0.625, 0.2188, 0.5625, 0.25, 0.125, 0.2188, 0.0625, 0.25, 0.0625, 0.25, 0.5, 0.2188, 0.5625, 0.2187, 0.5, 0.25, 0.9375, 0.2344, 1.0, 0.2188, 0.9375, 0.2344, 0.0, 0.25, 0.0625, 0.2188, 0.0625, 0.25, 0.5, 0.2188, 0.4375, 0.25, 0.4375, 0.25, 0.875, 0.2188, 0.9375, 0.2188, 0.875, 0.25, 0.4375, 0.2188, 0.375, 0.25, 0.375, 0.25, 0.8125, 0.2188, 0.875, 0.2188, 0.8125, 0.25, 0.3125, 0.2188, 0.375, 0.2188, 0.3125, 0.25, 0.8125, 0.2188, 0.75, 0.25, 0.75, 0.25, 0.3125, 0.2188, 0.25, 0.25, 0.25, 0.25, 0.6875, 0.2188, 0.75, 0.2188, 0.6875, 0.25, 0.1875, 0.2188, 0.25, 0.2188, 0.1875, 0.25, 0.6875, 0.2188, 0.625, 0.25, 0.625, 0.25, 0.1875, 0.2188, 0.125, 0.25, 0.125, 0.2188, 0.3125, 0.1875, 0.375, 0.1875, 0.3125, 0.2188, 0.8125, 0.1875, 0.75, 0.2188, 0.75, 0.2188, 0.3125, 0.1875, 0.25, 0.2188, 0.25, 0.2188, 0.6875, 0.1875, 0.75, 0.1875, 0.6875, 0.2188, 0.1875, 0.1875, 0.25, 0.1875, 0.1875, 0.2188, 0.6875, 0.1875, 0.625, 0.2188, 0.625, 0.2188, 0.125, 0.1875, 0.1875, 0.1875, 0.125, 0.2188, 0.5625, 0.1875, 0.625, 0.1875, 0.5625, 0.2188, 0.125, 0.1875, 0.0625, 0.2188, 0.0625, 0.2187, 0.5, 0.1875, 0.5625, 0.1875, 0.5, 0.2188, 0.9375, 0.2031, 1.0, 0.1875, 0.9375, 0.2031, 0.0, 0.2188, 0.0625, 0.1875, 0.0625, 0.2187, 0.5, 0.1875, 0.4375, 0.2188, 0.4375, 0.2188, 0.875, 0.1875, 0.9375, 0.1875, 0.875, 0.2188, 0.4375, 0.1875, 0.375, 0.2188, 0.375, 0.2188, 0.875, 0.1875, 0.8125, 0.2188, 0.8125, 0.1875, 0.125, 0.1563, 0.0625, 0.1875, 0.0625, 0.1875, 0.5, 0.1562, 0.5625, 0.1562, 0.5, 0.1875, 0.9375, 0.1719, 1.0, 0.1563, 0.9375, 0.1719, 0.0, 0.1875, 0.0625, 0.1563, 0.0625, 0.1875, 0.5, 0.1562, 0.4375, 0.1875, 0.4375, 0.1875, 0.9375, 0.1562, 0.875, 0.1875, 0.875, 0.1875, 0.4375, 0.1563, 0.375, 0.1875, 0.375, 0.1875, 0.875, 0.1562, 0.8125, 0.1875, 0.8125, 0.1875, 0.3125, 0.1563, 0.375, 0.1562, 0.3125, 0.1875, 0.8125, 0.1562, 0.75, 0.1875, 0.75, 0.1875, 0.3125, 0.1562, 0.25, 0.1875, 0.25, 0.1875, 0.6875, 0.1562, 0.75, 0.1562, 0.6875, 0.1875, 0.1875, 0.1562, 0.25, 0.1562, 0.1875, 0.1875, 0.6875, 0.1563, 0.625, 0.1875, 0.625, 0.1875, 0.1875, 0.1562, 0.125, 0.1875, 0.125, 0.1875, 0.5625, 0.1563, 0.625, 0.1562, 0.5625, 0.1562, 0.3125, 0.125, 0.25, 0.1562, 0.25, 0.1562, 0.6875, 0.125, 0.75, 0.125, 0.6875, 0.1562, 0.1875, 0.125, 0.25, 0.125, 0.1875, 0.1562, 0.6875, 0.125, 0.625, 0.1563, 0.625, 0.1562, 0.1875, 0.125, 0.125, 0.1562, 0.125, 0.1562, 0.5625, 0.125, 0.625, 0.125, 0.5625, 0.1563, 0.0625, 0.125, 0.125, 0.125, 0.0625, 0.1562, 0.5, 0.125, 0.5625, 0.125, 0.5, 0.1563, 0.9375, 0.1406, 1.0, 0.125, 0.9375, 0.1406, 0.0, 0.1563, 0.0625, 0.125, 0.0625, 0.1562, 0.5, 0.125, 0.4375, 0.1562, 0.4375, 0.1563, 0.9375, 0.125, 0.875, 0.1562, 0.875, 0.1562, 0.4375, 0.125, 0.375, 0.1563, 0.375, 0.1562, 0.8125, 0.125, 0.875, 0.125, 0.8125, 0.1562, 0.3125, 0.125, 0.375, 0.125, 0.3125, 0.1562, 0.8125, 0.125, 0.75, 0.1562, 0.75, 0.125, 0.9375, 0.1094, 1.0, 0.09375, 0.9375, 0.1094, 0.0, 0.125, 0.0625, 0.09375, 0.0625, 0.125, 0.5, 0.09375, 0.4375, 0.125, 0.4375, 0.125, 0.875, 0.09375, 0.9375, 0.09375, 0.875, 0.125, 0.4375, 0.09375, 0.375, 0.125, 0.375, 0.125, 0.8125, 0.09375, 0.875, 0.09375, 0.8125, 0.125, 0.3125, 0.09375, 0.375, 0.09375, 0.3125, 0.125, 0.8125, 0.09375, 0.75, 0.125, 0.75, 0.125, 0.3125, 0.09375, 0.25, 0.125, 0.25, 0.125, 0.6875, 0.09375, 0.75, 0.09375, 0.6875, 0.125, 0.1875, 0.09375, 0.25, 0.09375, 0.1875, 0.125, 0.6875, 0.09375, 0.625, 0.125, 0.625, 0.125, 0.1875, 0.09375, 0.125, 0.125, 0.125, 0.125, 0.5625, 0.09375, 0.625, 0.09375, 0.5625, 0.125, 0.125, 0.09375, 0.0625, 0.125, 0.0625, 0.125, 0.5, 0.09375, 0.5625, 0.09375, 0.5, 0.09375, 0.6875, 0.0625, 0.75, 0.0625, 0.6875, 0.09375, 0.1875, 0.0625, 0.25, 0.0625, 0.1875, 0.09375, 0.6875, 0.0625, 0.625, 0.09375, 0.625, 0.09375, 0.1875, 0.0625, 0.125, 0.09375, 0.125, 0.09375, 0.5625, 0.0625, 0.625, 0.0625, 0.5625, 0.09375, 0.0625, 0.0625, 0.125, 0.0625, 0.0625, 0.09375, 0.5, 0.0625, 0.5625, 0.0625, 0.5, 0.09375, 0.9375, 0.07812, 1.0, 0.0625, 0.9375, 0.07812, 0.0, 0.09375, 0.0625, 0.0625, 0.0625, 0.09375, 0.5, 0.0625, 0.4375, 0.09375, 0.4375, 0.09375, 0.9375, 0.0625, 0.875, 0.09375, 0.875, 0.09375, 0.4375, 0.0625, 0.375, 0.09375, 0.375, 0.09375, 0.875, 0.0625, 0.8125, 0.09375, 0.8125, 0.09375, 0.3125, 0.0625, 0.375, 0.0625, 0.3125, 0.09375, 0.8125, 0.0625, 0.75, 0.09375, 0.75, 0.09375, 0.3125, 0.0625, 0.25, 0.09375, 0.25, 0.0625, 0.5, 0.03125, 0.4375, 0.0625, 0.4375, 0.0625, 0.9375, 0.03125, 0.875, 0.0625, 0.875, 0.0625, 0.4375, 0.03125, 0.375, 0.0625, 0.375, 0.0625, 0.8125, 0.03125, 0.875, 0.03125, 0.8125, 0.0625, 0.3125, 0.03125, 0.375, 0.03125, 0.3125, 0.0625, 0.8125, 0.03125, 0.75, 0.0625, 0.75, 0.0625, 0.3125, 0.03125, 0.25, 0.0625, 0.25, 0.0625, 0.6875, 0.03125, 0.75, 0.03125, 0.6875, 0.0625, 0.1875, 0.03125, 0.25, 0.03125, 0.1875, 0.0625, 0.6875, 0.03125, 0.625, 0.0625, 0.625, 0.0625, 0.1875, 0.03125, 0.125, 0.0625, 0.125, 0.0625, 0.5625, 0.03125, 0.625, 0.03125, 0.5625, 0.0625, 0.0625, 0.03125, 0.125, 0.03125, 0.0625, 0.0625, 0.5, 0.03125, 0.5625, 0.03125, 0.5, 0.0625, 0.9375, 0.04687, 1.0, 0.03125, 0.9375, 0.04687, 0.0, 0.0625, 0.0625, 0.03125, 0.0625, 0.03125, 0.1875, 0.0, 0.25, 0.0, 0.1875, 0.03125, 0.6875, 0.0, 0.625, 0.03125, 0.625, 0.03125, 0.1875, 0.0, 0.125, 0.03125, 0.125, 0.03125, 0.5625, 0.0, 0.625, 0.0, 0.5625, 0.03125, 0.0625, 0.0, 0.125, 0.0, 0.0625, 0.03125, 0.5, 0.0, 0.5625, 0.0, 0.5, 0.03125, 0.9375, 0.01562, 1.0, 0.0, 0.9375, 0.01562, 0.0, 0.03125, 0.0625, 0.0, 0.0625, 0.03125, 0.5, 0.0, 0.4375, 0.03125, 0.4375, 0.03125, 0.9375, 0.0, 0.875, 0.03125, 0.875, 0.03125, 0.4375, 0.0, 0.375, 0.03125, 0.375, 0.03125, 0.8125, 0.0, 0.875, 0.0, 0.8125, 0.03125, 0.3125, 0.0, 0.375, 0.0, 0.3125, 0.03125, 0.8125, 0.0, 0.75, 0.03125, 0.75, 0.03125, 0.3125, 0.0, 0.25, 0.03125, 0.25, 0.03125, 0.6875, 0.0, 0.75, 0.0, 0.6875, 1.0, 0.875, 0.9688, 0.9375, 0.9687, 0.875, 1.0, 0.4375, 0.9688, 0.375, 1.0, 0.375, 1.0, 0.8125, 0.9687, 0.875, 0.9687, 0.8125, 1.0, 0.3125, 0.9688, 0.375, 0.9687, 0.3125, 1.0, 0.8125, 0.9688, 0.75, 1.0, 0.75, 1.0, 0.3125, 0.9688, 0.25, 1.0, 0.25, 1.0, 0.6875, 0.9688, 0.75, 0.9687, 0.6875, 1.0, 0.1875, 0.9688, 0.25, 0.9687, 0.1875, 1.0, 0.6875, 0.9688, 0.625, 1.0, 0.625, 1.0, 0.1875, 0.9687, 0.125, 1.0, 0.125, 1.0, 0.5625, 0.9688, 0.625, 0.9687, 0.5625, 1.0, 0.125, 0.9688, 0.0625, 1.0, 0.0625, 1.0, 0.5, 0.9687, 0.5625, 0.9687, 0.5, 1.0, 0.9375, 0.9844, 1.0, 0.9688, 0.9375, 0.9844, 0.0, 1.0, 0.0625, 0.9688, 0.0625, 1.0, 0.5, 0.9687, 0.4375, 1.0, 0.4375, 0.9687, 0.6875, 0.9375, 0.625, 0.9688, 0.625, 0.9687, 0.1875, 0.9375, 0.125, 0.9687, 0.125, 0.9687, 0.5625, 0.9375, 0.625, 0.9375, 0.5625, 0.9687, 0.125, 0.9375, 0.0625, 0.9688, 0.0625, 0.9687, 0.5, 0.9375, 0.5625, 0.9375, 0.5, 0.9688, 0.9375, 0.9531, 1.0, 0.9375, 0.9375, 0.9531, 0.0, 0.9688, 0.0625, 0.9375, 0.0625, 0.9687, 0.5, 0.9375, 0.4375, 0.9687, 0.4375, 0.9687, 0.875, 0.9375, 0.9375, 0.9375, 0.875, 0.9687, 0.4375, 0.9375, 0.375, 0.9688, 0.375, 0.9687, 0.8125, 0.9375, 0.875, 0.9375, 0.8125, 0.9687, 0.3125, 0.9375, 0.375, 0.9375, 0.3125, 0.9687, 0.8125, 0.9375, 0.75, 0.9688, 0.75, 0.9687, 0.3125, 0.9375, 0.25, 0.9688, 0.25, 0.9687, 0.6875, 0.9375, 0.75, 0.9375, 0.6875, 0.9687, 0.1875, 0.9375, 0.25, 0.9375, 0.1875, 0.9375, 0.4375, 0.9062, 0.375, 0.9375, 0.375, 0.9375, 0.8125, 0.9062, 0.875, 0.9062, 0.8125, 0.9375, 0.3125, 0.9062, 0.375, 0.9062, 0.3125, 0.9375, 0.8125, 0.9062, 0.75, 0.9375, 0.75, 0.9375, 0.3125, 0.9062, 0.25, 0.9375, 0.25, 0.9375, 0.6875, 0.9062, 0.75, 0.9062, 0.6875, 0.9375, 0.1875, 0.9062, 0.25, 0.9062, 0.1875, 0.9375, 0.6875, 0.9062, 0.625, 0.9375, 0.625, 0.9375, 0.1875, 0.9062, 0.125, 0.9375, 0.125, 0.9375, 0.5625, 0.9062, 0.625, 0.9062, 0.5625, 0.9375, 0.0625, 0.9062, 0.125, 0.9062, 0.0625, 0.9375, 0.5, 0.9062, 0.5625, 0.9062, 0.5, 0.9375, 0.9375, 0.9219, 1.0, 0.9062, 0.9375, 0.9219, 0.0, 0.9375, 0.0625, 0.9062, 0.0625, 0.9375, 0.5, 0.9062, 0.4375, 0.9375, 0.4375, 0.9375, 0.9375, 0.9062, 0.875, 0.9375, 0.875, 0.9062, 0.1875, 0.875, 0.125, 0.9062, 0.125, 0.9062, 0.5625, 0.875, 0.625, 0.875, 0.5625, 0.9062, 0.125, 0.875, 0.0625, 0.9062, 0.0625, 0.9062, 0.5, 0.875, 0.5625, 0.875, 0.5, 0.9062, 0.9375, 0.8906, 1.0, 0.875, 0.9375, 0.8906, 0.0, 0.9062, 0.0625, 0.875, 0.0625, 0.9062, 0.5, 0.875, 0.4375, 0.9062, 0.4375, 0.9062, 0.9375, 0.875, 0.875, 0.9062, 0.875, 0.9062, 0.4375, 0.875, 0.375, 0.9062, 0.375, 0.9062, 0.8125, 0.875, 0.875, 0.875, 0.8125, 0.9062, 0.3125, 0.875, 0.375, 0.875, 0.3125, 0.9062, 0.8125, 0.875, 0.75, 0.9062, 0.75, 0.9062, 0.3125, 0.875, 0.25, 0.9062, 0.25, 0.9062, 0.6875, 0.875, 0.75, 0.875, 0.6875, 0.9062, 0.1875, 0.875, 0.25, 0.875, 0.1875, 0.9062, 0.6875, 0.875, 0.625, 0.9062, 0.625, 0.875, 0.3125, 0.8438, 0.375, 0.8437, 0.3125, 0.875, 0.8125, 0.8438, 0.75, 0.875, 0.75, 0.875, 0.3125, 0.8438, 0.25, 0.875, 0.25, 0.875, 0.6875, 0.8438, 0.75, 0.8437, 0.6875, 0.875, 0.1875, 0.8438, 0.25, 0.8437, 0.1875, 0.875, 0.6875, 0.8438, 0.625, 0.875, 0.625, 0.875, 0.1875, 0.8438, 0.125, 0.875, 0.125, 0.875, 0.5625, 0.8438, 0.625, 0.8437, 0.5625, 0.875, 0.0625, 0.8438, 0.125, 0.8438, 0.0625, 0.875, 0.5, 0.8437, 0.5625, 0.8437, 0.5, 0.875, 0.9375, 0.8594, 1.0, 0.8438, 0.9375, 0.8594, 0.0, 0.875, 0.0625, 0.8438, 0.0625, 0.875, 0.5, 0.8437, 0.4375, 0.875, 0.4375, 0.875, 0.9375, 0.8438, 0.875, 0.875, 0.875, 0.875, 0.4375, 0.8438, 0.375, 0.875, 0.375, 0.875, 0.8125, 0.8438, 0.875, 0.8437, 0.8125, 0.8438, 0.125, 0.8125, 0.0625, 0.8438, 0.0625, 0.8437, 0.5, 0.8125, 0.5625, 0.8125, 0.5, 0.8438, 0.9375, 0.8281, 1.0, 0.8125, 0.9375, 0.8281, 0.0, 0.8438, 0.0625, 0.8125, 0.0625, 0.8437, 0.5, 0.8125, 0.4375, 0.8437, 0.4375, 0.8438, 0.875, 0.8125, 0.9375, 0.8125, 0.875, 0.8437, 0.4375, 0.8125, 0.375, 0.8438, 0.375, 0.8437, 0.8125, 0.8125, 0.875, 0.8125, 0.8125, 0.8437, 0.3125, 0.8125, 0.375, 0.8125, 0.3125, 0.8437, 0.8125, 0.8125, 0.75, 0.8438, 0.75, 0.8437, 0.3125, 0.8125, 0.25, 0.8438, 0.25, 0.8437, 0.6875, 0.8125, 0.75, 0.8125, 0.6875, 0.8437, 0.1875, 0.8125, 0.25, 0.8125, 0.1875, 0.8437, 0.6875, 0.8125, 0.625, 0.8438, 0.625, 0.8437, 0.1875, 0.8125, 0.125, 0.8438, 0.125, 0.8437, 0.5625, 0.8125, 0.625, 0.8125, 0.5625, 0.8125, 0.8125, 0.7812, 0.75, 0.8125, 0.75, 0.8125, 0.3125, 0.7812, 0.25, 0.8125, 0.25, 0.8125, 0.6875, 0.7812, 0.75, 0.7812, 0.6875, 0.8125, 0.1875, 0.7812, 0.25, 0.7812, 0.1875, 0.8125, 0.6875, 0.7812, 0.625, 0.8125, 0.625, 0.8125, 0.1875, 0.7812, 0.125, 0.8125, 0.125, 0.8125, 0.5625, 0.7812, 0.625, 0.7812, 0.5625, 0.8125, 0.0625, 0.7812, 0.125, 0.7812, 0.0625, 0.8125, 0.5, 0.7812, 0.5625, 0.7812, 0.5, 0.8125, 0.9375, 0.7969, 1.0, 0.7812, 0.9375, 0.7969, 0.0, 0.8125, 0.0625, 0.7812, 0.0625, 0.8125, 0.5, 0.7812, 0.4375, 0.8125, 0.4375, 0.8125, 0.9375, 0.7812, 0.875, 0.8125, 0.875, 0.8125, 0.4375, 0.7812, 0.375, 0.8125, 0.375, 0.8125, 0.8125, 0.7812, 0.875, 0.7812, 0.8125, 0.8125, 0.3125, 0.7812, 0.375, 0.7812, 0.3125, 0.7812, 0.5, 0.75, 0.5625, 0.75, 0.5, 0.7812, 0.9375, 0.7656, 1.0, 0.75, 0.9375, 0.7656, 0.0, 0.7812, 0.0625, 0.75, 0.0625, 0.7812, 0.5, 0.75, 0.4375, 0.7812, 0.4375, 0.7812, 0.9375, 0.75, 0.875, 0.7812, 0.875, 0.7812, 0.4375, 0.75, 0.375, 0.7812, 0.375, 0.7812, 0.8125, 0.75, 0.875, 0.75, 0.8125, 0.7812, 0.375, 0.75, 0.3125, 0.7812, 0.3125, 0.7812, 0.75, 0.75, 0.8125, 0.75, 0.75, 0.7812, 0.3125, 0.75, 0.25, 0.7812, 0.25, 0.7812, 0.6875, 0.75, 0.75, 0.75, 0.6875, 0.7812, 0.1875, 0.75, 0.25, 0.75, 0.1875, 0.7812, 0.625, 0.75, 0.6875, 0.75, 0.625, 0.7812, 0.1875, 0.75, 0.125, 0.7812, 0.125, 0.7812, 0.5625, 0.75, 0.625, 0.75, 0.5625, 0.7812, 0.125, 0.75, 0.0625, 0.7812, 0.0625, 0.75, 0.125, 0.7188, 0.125, 0.7188, 0.0625, 0.75, 0.5625, 0.7188, 0.5625, 0.7188, 0.5, 0.75, 0.5, 0.7188, 0.5, 0.7188, 0.4375, 0.75, 0.875, 0.75, 0.9375, 0.7188, 0.9375, 0.75, 0.4375, 0.7188, 0.4375, 0.7188, 0.375, 0.75, 0.8125, 0.75, 0.875, 0.7188, 0.875, 0.75, 0.375, 0.7188, 0.375, 0.7188, 0.3125, 0.75, 0.75, 0.75, 0.8125, 0.7188, 0.8125, 0.75, 0.25, 0.75, 0.3125, 0.7188, 0.3125, 0.75, 0.75, 0.7188, 0.75, 0.7188, 0.6875, 0.75, 0.25, 0.7188, 0.25, 0.7188, 0.1875, 0.75, 0.625, 0.75, 0.6875, 0.7188, 0.6875, 0.75, 0.1875, 0.7188, 0.1875, 0.7188, 0.125, 0.75, 0.5625, 0.75, 0.625, 0.7188, 0.625, 0.7188, 0.125, 0.7188, 0.1875, 0.6875, 0.1875, 0.7188, 0.5625, 0.7188, 0.625, 0.6875, 0.625, 0.7188, 0.125, 0.6875, 0.125, 0.6875, 0.0625, 0.7188, 0.5625, 0.6875, 0.5625, 0.6875, 0.5, 0.7188, 0.5, 0.6875, 0.5, 0.6875, 0.4375, 0.7188, 0.9375, 0.6875, 0.9375, 0.6875, 0.875, 0.7188, 0.4375, 0.6875, 0.4375, 0.6875, 0.375, 0.7188, 0.875, 0.6875, 0.875, 0.6875, 0.8125, 0.7188, 0.3125, 0.7188, 0.375, 0.6875, 0.375, 0.7188, 0.8125, 0.6875, 0.8125, 0.6875, 0.75, 0.7188, 0.25, 0.7188, 0.3125, 0.6875, 0.3125, 0.7188, 0.75, 0.6875, 0.75, 0.6875, 0.6875, 0.7188, 0.1875, 0.7188, 0.25, 0.6875, 0.25, 0.7188, 0.6875, 0.6875, 0.6875, 0.6875, 0.625, 0.6875, 0.875, 0.6562, 0.875, 0.6562, 0.8125, 0.6875, 0.3125, 0.6875, 0.375, 0.6562, 0.375, 0.6875, 0.8125, 0.6562, 0.8125, 0.6562, 0.75, 0.6875, 0.25, 0.6875, 0.3125, 0.6562, 0.3125, 0.6875, 0.75, 0.6562, 0.75, 0.6562, 0.6875, 0.6875, 0.1875, 0.6875, 0.25, 0.6562, 0.25, 0.6875, 0.6875, 0.6562, 0.6875, 0.6562, 0.625, 0.6875, 0.125, 0.6875, 0.1875, 0.6562, 0.1875, 0.6875, 0.5625, 0.6875, 0.625, 0.6562, 0.625, 0.6875, 0.0625, 0.6875, 0.125, 0.6562, 0.125, 0.6875, 0.5, 0.6875, 0.5625, 0.6562, 0.5625, 0.6875, 0.5, 0.6562, 0.5, 0.6562, 0.4375, 0.6875, 0.9375, 0.6562, 0.9375, 0.6562, 0.875, 0.6875, 0.4375, 0.6562, 0.4375, 0.6562, 0.375, 0.6562, 0.5625, 0.6562, 0.625, 0.625, 0.625, 0.6562, 0.0625, 0.6562, 0.125, 0.625, 0.125, 0.6562, 0.5, 0.6562, 0.5625, 0.625, 0.5625, 0.6562, 0.5, 0.625, 0.5, 0.625, 0.4375, 0.6562, 0.9375, 0.625, 0.9375, 0.625, 0.875, 0.6562, 0.4375, 0.625, 0.4375, 0.625, 0.375, 0.6562, 0.875, 0.625, 0.875, 0.625, 0.8125, 0.6562, 0.3125, 0.6562, 0.375, 0.625, 0.375, 0.6562, 0.8125, 0.625, 0.8125, 0.625, 0.75, 0.6562, 0.3125, 0.625, 0.3125, 0.625, 0.25, 0.6562, 0.6875, 0.6562, 0.75, 0.625, 0.75, 0.6562, 0.1875, 0.6562, 0.25, 0.625, 0.25, 0.6562, 0.6875, 0.625, 0.6875, 0.625, 0.625, 0.6562, 0.125, 0.6562, 0.1875, 0.625, 0.1875, 0.625, 0.3125, 0.625, 0.375, 0.5938, 0.375, 0.625, 0.8125, 0.5938, 0.8125, 0.5938, 0.75, 0.625, 0.3125, 0.5938, 0.3125, 0.5938, 0.25, 0.625, 0.6875, 0.625, 0.75, 0.5938, 0.75, 0.625, 0.1875, 0.625, 0.25, 0.5938, 0.25, 0.625, 0.6875, 0.5938, 0.6875, 0.5938, 0.625, 0.625, 0.1875, 0.5938, 0.1875, 0.5938, 0.125, 0.625, 0.5625, 0.625, 0.625, 0.5938, 0.625, 0.625, 0.125, 0.5938, 0.125, 0.5938, 0.0625, 0.625, 0.5, 0.625, 0.5625, 0.5938, 0.5625, 0.625, 0.5, 0.5938, 0.5, 0.5938, 0.4375, 0.625, 0.875, 0.625, 0.9375, 0.5938, 0.9375, 0.625, 0.4375, 0.5938, 0.4375, 0.5938, 0.375, 0.625, 0.8125, 0.625, 0.875, 0.5938, 0.875, 0.5938, 0.0625, 0.5938, 0.125, 0.5625, 0.125, 0.5938, 0.5, 0.5938, 0.5625, 0.5625, 0.5625, 0.5938, 0.5, 0.5625, 0.5, 0.5625, 0.4375, 0.5938, 0.9375, 0.5625, 0.9375, 0.5625, 0.875, 0.5938, 0.4375, 0.5625, 0.4375, 0.5625, 0.375, 0.5938, 0.875, 0.5625, 0.875, 0.5625, 0.8125, 0.5938, 0.3125, 0.5938, 0.375, 0.5625, 0.375, 0.5938, 0.8125, 0.5625, 0.8125, 0.5625, 0.75, 0.5938, 0.3125, 0.5625, 0.3125, 0.5625, 0.25, 0.5938, 0.6875, 0.5938, 0.75, 0.5625, 0.75, 0.5938, 0.1875, 0.5938, 0.25, 0.5625, 0.25, 0.5938, 0.6875, 0.5625, 0.6875, 0.5625, 0.625, 0.5938, 0.125, 0.5938, 0.1875, 0.5625, 0.1875, 0.5938, 0.5625, 0.5938, 0.625, 0.5625, 0.625, 0.5625, 0.8125, 0.5312, 0.8125, 0.5312, 0.75, 0.5625, 0.3125, 0.5312, 0.3125, 0.5312, 0.25, 0.5625, 0.6875, 0.5625, 0.75, 0.5312, 0.75, 0.5625, 0.1875, 0.5625, 0.25, 0.5312, 0.25, 0.5625, 0.6875, 0.5312, 0.6875, 0.5312, 0.625, 0.5625, 0.1875, 0.5312, 0.1875, 0.5312, 0.125, 0.5625, 0.5625, 0.5625, 0.625, 0.5312, 0.625, 0.5625, 0.125, 0.5312, 0.125, 0.5312, 0.0625, 0.5625, 0.5, 0.5625, 0.5625, 0.5312, 0.5625, 0.5625, 0.5, 0.5312, 0.5, 0.5312, 0.4375, 0.5625, 0.9375, 0.5312, 0.9375, 0.5312, 0.875, 0.5625, 0.4375, 0.5312, 0.4375, 0.5312, 0.375, 0.5625, 0.8125, 0.5625, 0.875, 0.5312, 0.875, 0.5625, 0.3125, 0.5625, 0.375, 0.5312, 0.375, 0.5312, 0.5, 0.5312, 0.5625, 0.5, 0.5625, 0.5312, 0.5, 0.5, 0.5, 0.5, 0.4375, 0.5312, 0.9375, 0.5, 0.9375, 0.5, 0.875, 0.5312, 0.4375, 0.5, 0.4375, 0.5, 0.375, 0.5312, 0.875, 0.5, 0.875, 0.5, 0.8125, 0.5312, 0.3125, 0.5312, 0.375, 0.5, 0.375, 0.5312, 0.8125, 0.5, 0.8125, 0.5, 0.75, 0.5312, 0.3125, 0.5, 0.3125, 0.5, 0.25, 0.5312, 0.6875, 0.5312, 0.75, 0.5, 0.75, 0.5312, 0.1875, 0.5312, 0.25, 0.5, 0.25, 0.5312, 0.6875, 0.5, 0.6875, 0.5, 0.625, 0.5312, 0.125, 0.5312, 0.1875, 0.5, 0.1875, 0.5312, 0.5625, 0.5312, 0.625, 0.5, 0.625, 0.5312, 0.125, 0.5, 0.125, 0.5, 0.0625, 0.5, 0.3125, 0.4687, 0.3125, 0.4688, 0.25, 0.5, 0.6875, 0.5, 0.75, 0.4688, 0.75, 0.5, 0.1875, 0.5, 0.25, 0.4688, 0.25, 0.5, 0.6875, 0.4687, 0.6875, 0.4688, 0.625, 0.5, 0.1875, 0.4688, 0.1875, 0.4688, 0.125, 0.5, 0.5625, 0.5, 0.625, 0.4688, 0.625, 0.5, 0.125, 0.4688, 0.125, 0.4688, 0.0625, 0.5, 0.5, 0.5, 0.5625, 0.4688, 0.5625, 0.5, 0.5, 0.4687, 0.5, 0.4688, 0.4375, 0.5, 0.875, 0.5, 0.9375, 0.4688, 0.9375, 0.5, 0.4375, 0.4688, 0.4375, 0.4688, 0.375, 0.5, 0.8125, 0.5, 0.875, 0.4688, 0.875, 0.5, 0.3125, 0.5, 0.375, 0.4688, 0.375, 0.5, 0.8125, 0.4688, 0.8125, 0.4688, 0.75, 0.4687, 0.5, 0.4375, 0.5, 0.4375, 0.4375, 0.4688, 0.9375, 0.4375, 0.9375, 0.4375, 0.875, 0.4688, 0.4375, 0.4375, 0.4375, 0.4375, 0.375, 0.4688, 0.875, 0.4375, 0.875, 0.4375, 0.8125, 0.4687, 0.3125, 0.4688, 0.375, 0.4375, 0.375, 0.4688, 0.8125, 0.4375, 0.8125, 0.4375, 0.75, 0.4687, 0.3125, 0.4375, 0.3125, 0.4375, 0.25, 0.4687, 0.6875, 0.4688, 0.75, 0.4375, 0.75, 0.4688, 0.1875, 0.4688, 0.25, 0.4375, 0.25, 0.4687, 0.6875, 0.4375, 0.6875, 0.4375, 0.625, 0.4688, 0.125, 0.4688, 0.1875, 0.4375, 0.1875, 0.4688, 0.5625, 0.4688, 0.625, 0.4375, 0.625, 0.4688, 0.125, 0.4375, 0.125, 0.4375, 0.0625, 0.4687, 0.5, 0.4688, 0.5625, 0.4375, 0.5625, 0.4375, 0.1875, 0.4375, 0.25, 0.4062, 0.25, 0.4375, 0.6875, 0.4062, 0.6875, 0.4062, 0.625, 0.4375, 0.125, 0.4375, 0.1875, 0.4062, 0.1875, 0.4375, 0.5625, 0.4375, 0.625, 0.4062, 0.625, 0.4375, 0.0625, 0.4375, 0.125, 0.4062, 0.125, 0.4375, 0.5, 0.4375, 0.5625, 0.4062, 0.5625, 0.4375, 0.5, 0.4062, 0.5, 0.4062, 0.4375, 0.4375, 0.9375, 0.4062, 0.9375, 0.4062, 0.875, 0.4375, 0.4375, 0.4062, 0.4375, 0.4062, 0.375, 0.4375, 0.875, 0.4062, 0.875, 0.4062, 0.8125, 0.4375, 0.3125, 0.4375, 0.375, 0.4062, 0.375, 0.4375, 0.8125, 0.4062, 0.8125, 0.4062, 0.75, 0.4375, 0.3125, 0.4062, 0.3125, 0.4062, 0.25, 0.4375, 0.6875, 0.4375, 0.75, 0.4062, 0.75, 0.4062, 0.9375, 0.375, 0.9375, 0.375, 0.875, 0.4062, 0.4375, 0.375, 0.4375, 0.375, 0.375, 0.4062, 0.875, 0.375, 0.875, 0.375, 0.8125, 0.4062, 0.3125, 0.4062, 0.375, 0.375, 0.375, 0.4062, 0.8125, 0.375, 0.8125, 0.375, 0.75, 0.4062, 0.3125, 0.375, 0.3125, 0.375, 0.25, 0.4062, 0.6875, 0.4062, 0.75, 0.375, 0.75, 0.4062, 0.1875, 0.4062, 0.25, 0.375, 0.25, 0.4062, 0.6875, 0.375, 0.6875, 0.375, 0.625, 0.4062, 0.125, 0.4062, 0.1875, 0.375, 0.1875, 0.4062, 0.5625, 0.4062, 0.625, 0.375, 0.625, 0.4062, 0.0625, 0.4062, 0.125, 0.375, 0.125, 0.4062, 0.5, 0.4062, 0.5625, 0.375, 0.5625, 0.4062, 0.5, 0.375, 0.5, 0.375, 0.4375, 0.375, 0.6875, 0.3438, 0.6875, 0.3438, 0.625, 0.375, 0.1875, 0.3438, 0.1875, 0.3438, 0.125, 0.375, 0.5625, 0.375, 0.625, 0.3438, 0.625, 0.375, 0.125, 0.3438, 0.125, 0.3438, 0.0625, 0.375, 0.5, 0.375, 0.5625, 0.3438, 0.5625, 0.375, 0.5, 0.3437, 0.5, 0.3438, 0.4375, 0.375, 0.875, 0.375, 0.9375, 0.3438, 0.9375, 0.375, 0.4375, 0.3438, 0.4375, 0.3438, 0.375, 0.375, 0.8125, 0.375, 0.875, 0.3438, 0.875, 0.375, 0.3125, 0.375, 0.375, 0.3438, 0.375, 0.375, 0.8125, 0.3438, 0.8125, 0.3438, 0.75, 0.375, 0.3125, 0.3438, 0.3125, 0.3438, 0.25, 0.375, 0.6875, 0.375, 0.75, 0.3438, 0.75, 0.375, 0.1875, 0.375, 0.25, 0.3438, 0.25, 0.3438, 0.4375, 0.3125, 0.4375, 0.3125, 0.375, 0.3438, 0.875, 0.3125, 0.875, 0.3125, 0.8125, 0.3438, 0.3125, 0.3438, 0.375, 0.3125, 0.375, 0.3438, 0.8125, 0.3125, 0.8125, 0.3125, 0.75, 0.3438, 0.3125, 0.3125, 0.3125, 0.3125, 0.25, 0.3438, 0.6875, 0.3438, 0.75, 0.3125, 0.75, 0.3438, 0.1875, 0.3438, 0.25, 0.3125, 0.25, 0.3438, 0.6875, 0.3125, 0.6875, 0.3125, 0.625, 0.3438, 0.125, 0.3438, 0.1875, 0.3125, 0.1875, 0.3438, 0.5625, 0.3438, 0.625, 0.3125, 0.625, 0.3438, 0.0625, 0.3438, 0.125, 0.3125, 0.125, 0.3437, 0.5, 0.3438, 0.5625, 0.3125, 0.5625, 0.3437, 0.5, 0.3125, 0.5, 0.3125, 0.4375, 0.3438, 0.9375, 0.3125, 0.9375, 0.3125, 0.875, 0.3125, 0.125, 0.3125, 0.1875, 0.2812, 0.1875, 0.3125, 0.5625, 0.3125, 0.625, 0.2812, 0.625, 0.3125, 0.0625, 0.3125, 0.125, 0.2812, 0.125, 0.3125, 0.5, 0.3125, 0.5625, 0.2812, 0.5625, 0.3125, 0.5, 0.2812, 0.5, 0.2812, 0.4375, 0.3125, 0.9375, 0.2812, 0.9375, 0.2812, 0.875, 0.3125, 0.4375, 0.2812, 0.4375, 0.2812, 0.375, 0.3125, 0.875, 0.2812, 0.875, 0.2812, 0.8125, 0.3125, 0.3125, 0.3125, 0.375, 0.2812, 0.375, 0.3125, 0.8125, 0.2812, 0.8125, 0.2812, 0.75, 0.3125, 0.3125, 0.2812, 0.3125, 0.2812, 0.25, 0.3125, 0.6875, 0.3125, 0.75, 0.2812, 0.75, 0.3125, 0.1875, 0.3125, 0.25, 0.2812, 0.25, 0.3125, 0.6875, 0.2812, 0.6875, 0.2812, 0.625, 0.2812, 0.875, 0.25, 0.875, 0.25, 0.8125, 0.2812, 0.3125, 0.2812, 0.375, 0.25, 0.375, 0.2812, 0.8125, 0.25, 0.8125, 0.25, 0.75, 0.2812, 0.3125, 0.25, 0.3125, 0.25, 0.25, 0.2812, 0.6875, 0.2812, 0.75, 0.25, 0.75, 0.2812, 0.1875, 0.2812, 0.25, 0.25, 0.25, 0.2812, 0.6875, 0.25, 0.6875, 0.25, 0.625, 0.2812, 0.125, 0.2812, 0.1875, 0.25, 0.1875, 0.2812, 0.5625, 0.2812, 0.625, 0.25, 0.625, 0.2812, 0.125, 0.25, 0.125, 0.25, 0.0625, 0.2812, 0.5, 0.2812, 0.5625, 0.25, 0.5625, 0.2812, 0.5, 0.25, 0.5, 0.25, 0.4375, 0.2812, 0.875, 0.2812, 0.9375, 0.25, 0.9375, 0.2812, 0.4375, 0.25, 0.4375, 0.25, 0.375, 0.25, 0.5625, 0.25, 0.625, 0.2188, 0.625, 0.25, 0.125, 0.2188, 0.125, 0.2188, 0.0625, 0.25, 0.5, 0.25, 0.5625, 0.2188, 0.5625, 0.25, 0.5, 0.2187, 0.5, 0.2188, 0.4375, 0.25, 0.875, 0.25, 0.9375, 0.2188, 0.9375, 0.25, 0.4375, 0.2188, 0.4375, 0.2188, 0.375, 0.25, 0.8125, 0.25, 0.875, 0.2188, 0.875, 0.25, 0.3125, 0.25, 0.375, 0.2188, 0.375, 0.25, 0.8125, 0.2188, 0.8125, 0.2188, 0.75, 0.25, 0.3125, 0.2188, 0.3125, 0.2188, 0.25, 0.25, 0.6875, 0.25, 0.75, 0.2188, 0.75, 0.25, 0.1875, 0.25, 0.25, 0.2188, 0.25, 0.25, 0.6875, 0.2188, 0.6875, 0.2188, 0.625, 0.25, 0.1875, 0.2188, 0.1875, 0.2188, 0.125, 0.2188, 0.3125, 0.2188, 0.375, 0.1875, 0.375, 0.2188, 0.8125, 0.1875, 0.8125, 0.1875, 0.75, 0.2188, 0.3125, 0.1875, 0.3125, 0.1875, 0.25, 0.2188, 0.6875, 0.2188, 0.75, 0.1875, 0.75, 0.2188, 0.1875, 0.2188, 0.25, 0.1875, 0.25, 0.2188, 0.6875, 0.1875, 0.6875, 0.1875, 0.625, 0.2188, 0.125, 0.2188, 0.1875, 0.1875, 0.1875, 0.2188, 0.5625, 0.2188, 0.625, 0.1875, 0.625, 0.2188, 0.125, 0.1875, 0.125, 0.1875, 0.0625, 0.2187, 0.5, 0.2188, 0.5625, 0.1875, 0.5625, 0.2187, 0.5, 0.1875, 0.5, 0.1875, 0.4375, 0.2188, 0.875, 0.2188, 0.9375, 0.1875, 0.9375, 0.2188, 0.4375, 0.1875, 0.4375, 0.1875, 0.375, 0.2188, 0.875, 0.1875, 0.875, 0.1875, 0.8125, 0.1875, 0.125, 0.1562, 0.125, 0.1563, 0.0625, 0.1875, 0.5, 0.1875, 0.5625, 0.1562, 0.5625, 0.1875, 0.5, 0.1562, 0.5, 0.1562, 0.4375, 0.1875, 0.9375, 0.1563, 0.9375, 0.1562, 0.875, 0.1875, 0.4375, 0.1562, 0.4375, 0.1563, 0.375, 0.1875, 0.875, 0.1562, 0.875, 0.1562, 0.8125, 0.1875, 0.3125, 0.1875, 0.375, 0.1563, 0.375, 0.1875, 0.8125, 0.1562, 0.8125, 0.1562, 0.75, 0.1875, 0.3125, 0.1562, 0.3125, 0.1562, 0.25, 0.1875, 0.6875, 0.1875, 0.75, 0.1562, 0.75, 0.1875, 0.1875, 0.1875, 0.25, 0.1562, 0.25, 0.1875, 0.6875, 0.1562, 0.6875, 0.1563, 0.625, 0.1875, 0.1875, 0.1562, 0.1875, 0.1562, 0.125, 0.1875, 0.5625, 0.1875, 0.625, 0.1563, 0.625, 0.1562, 0.3125, 0.125, 0.3125, 0.125, 0.25, 0.1562, 0.6875, 0.1562, 0.75, 0.125, 0.75, 0.1562, 0.1875, 0.1562, 0.25, 0.125, 0.25, 0.1562, 0.6875, 0.125, 0.6875, 0.125, 0.625, 0.1562, 0.1875, 0.125, 0.1875, 0.125, 0.125, 0.1562, 0.5625, 0.1563, 0.625, 0.125, 0.625, 0.1563, 0.0625, 0.1562, 0.125, 0.125, 0.125, 0.1562, 0.5, 0.1562, 0.5625, 0.125, 0.5625, 0.1562, 0.5, 0.125, 0.5, 0.125, 0.4375, 0.1563, 0.9375, 0.125, 0.9375, 0.125, 0.875, 0.1562, 0.4375, 0.125, 0.4375, 0.125, 0.375, 0.1562, 0.8125, 0.1562, 0.875, 0.125, 0.875, 0.1562, 0.3125, 0.1563, 0.375, 0.125, 0.375, 0.1562, 0.8125, 0.125, 0.8125, 0.125, 0.75, 0.125, 0.5, 0.09375, 0.5, 0.09375, 0.4375, 0.125, 0.875, 0.125, 0.9375, 0.09375, 0.9375, 0.125, 0.4375, 0.09375, 0.4375, 0.09375, 0.375, 0.125, 0.8125, 0.125, 0.875, 0.09375, 0.875, 0.125, 0.3125, 0.125, 0.375, 0.09375, 0.375, 0.125, 0.8125, 0.09375, 0.8125, 0.09375, 0.75, 0.125, 0.3125, 0.09375, 0.3125, 0.09375, 0.25, 0.125, 0.6875, 0.125, 0.75, 0.09375, 0.75, 0.125, 0.1875, 0.125, 0.25, 0.09375, 0.25, 0.125, 0.6875, 0.09375, 0.6875, 0.09375, 0.625, 0.125, 0.1875, 0.09375, 0.1875, 0.09375, 0.125, 0.125, 0.5625, 0.125, 0.625, 0.09375, 0.625, 0.125, 0.125, 0.09375, 0.125, 0.09375, 0.0625, 0.125, 0.5, 0.125, 0.5625, 0.09375, 0.5625, 0.09375, 0.6875, 0.09375, 0.75, 0.0625, 0.75, 0.09375, 0.1875, 0.09375, 0.25, 0.0625, 0.25, 0.09375, 0.6875, 0.0625, 0.6875, 0.0625, 0.625, 0.09375, 0.1875, 0.0625, 0.1875, 0.0625, 0.125, 0.09375, 0.5625, 0.09375, 0.625, 0.0625, 0.625, 0.09375, 0.0625, 0.09375, 0.125, 0.0625, 0.125, 0.09375, 0.5, 0.09375, 0.5625, 0.0625, 0.5625, 0.09375, 0.5, 0.0625, 0.5, 0.0625, 0.4375, 0.09375, 0.9375, 0.0625, 0.9375, 0.0625, 0.875, 0.09375, 0.4375, 0.0625, 0.4375, 0.0625, 0.375, 0.09375, 0.875, 0.0625, 0.875, 0.0625, 0.8125, 0.09375, 0.3125, 0.09375, 0.375, 0.0625, 0.375, 0.09375, 0.8125, 0.0625, 0.8125, 0.0625, 0.75, 0.09375, 0.3125, 0.0625, 0.3125, 0.0625, 0.25, 0.0625, 0.5, 0.03125, 0.5, 0.03125, 0.4375, 0.0625, 0.9375, 0.03125, 0.9375, 0.03125, 0.875, 0.0625, 0.4375, 0.03125, 0.4375, 0.03125, 0.375, 0.0625, 0.8125, 0.0625, 0.875, 0.03125, 0.875, 0.0625, 0.3125, 0.0625, 0.375, 0.03125, 0.375, 0.0625, 0.8125, 0.03125, 0.8125, 0.03125, 0.75, 0.0625, 0.3125, 0.03125, 0.3125, 0.03125, 0.25, 0.0625, 0.6875, 0.0625, 0.75, 0.03125, 0.75, 0.0625, 0.1875, 0.0625, 0.25, 0.03125, 0.25, 0.0625, 0.6875, 0.03125, 0.6875, 0.03125, 0.625, 0.0625, 0.1875, 0.03125, 0.1875, 0.03125, 0.125, 0.0625, 0.5625, 0.0625, 0.625, 0.03125, 0.625, 0.0625, 0.0625, 0.0625, 0.125, 0.03125, 0.125, 0.0625, 0.5, 0.0625, 0.5625, 0.03125, 0.5625, 0.03125, 0.1875, 0.03125, 0.25, 0.0, 0.25, 0.03125, 0.6875, 0.0, 0.6875, 0.0, 0.625, 0.03125, 0.1875, 0.0, 0.1875, 0.0, 0.125, 0.03125, 0.5625, 0.03125, 0.625, 0.0, 0.625, 0.03125, 0.0625, 0.03125, 0.125, 0.0, 0.125, 0.03125, 0.5, 0.03125, 0.5625, 0.0, 0.5625, 0.03125, 0.5, 0.0, 0.5, 0.0, 0.4375, 0.03125, 0.9375, 0.0, 0.9375, 0.0, 0.875, 0.03125, 0.4375, 0.0, 0.4375, 0.0, 0.375, 0.03125, 0.8125, 0.03125, 0.875, 0.0, 0.875, 0.03125, 0.3125, 0.03125, 0.375, 0.0, 0.375, 0.03125, 0.8125, 0.0, 0.8125, 0.0, 0.75, 0.03125, 0.3125, 0.0, 0.3125, 0.0, 0.25, 0.03125, 0.6875, 0.03125, 0.75, 0.0, 0.75, 1.0, 0.875, 1.0, 0.9375, 0.9688, 0.9375, 1.0, 0.4375, 0.9687, 0.4375, 0.9688, 0.375, 1.0, 0.8125, 1.0, 0.875, 0.9687, 0.875, 1.0, 0.3125, 1.0, 0.375, 0.9688, 0.375, 1.0, 0.8125, 0.9687, 0.8125, 0.9688, 0.75, 1.0, 0.3125, 0.9687, 0.3125, 0.9688, 0.25, 1.0, 0.6875, 1.0, 0.75, 0.9688, 0.75, 1.0, 0.1875, 1.0, 0.25, 0.9688, 0.25, 1.0, 0.6875, 0.9687, 0.6875, 0.9688, 0.625, 1.0, 0.1875, 0.9687, 0.1875, 0.9687, 0.125, 1.0, 0.5625, 1.0, 0.625, 0.9688, 0.625, 1.0, 0.125, 0.9687, 0.125, 0.9688, 0.0625, 1.0, 0.5, 1.0, 0.5625, 0.9687, 0.5625, 1.0, 0.5, 0.9687, 0.5, 0.9687, 0.4375, 0.9687, 0.6875, 0.9375, 0.6875, 0.9375, 0.625, 0.9687, 0.1875, 0.9375, 0.1875, 0.9375, 0.125, 0.9687, 0.5625, 0.9688, 0.625, 0.9375, 0.625, 0.9687, 0.125, 0.9375, 0.125, 0.9375, 0.0625, 0.9687, 0.5, 0.9687, 0.5625, 0.9375, 0.5625, 0.9687, 0.5, 0.9375, 0.5, 0.9375, 0.4375, 0.9687, 0.875, 0.9688, 0.9375, 0.9375, 0.9375, 0.9687, 0.4375, 0.9375, 0.4375, 0.9375, 0.375, 0.9687, 0.8125, 0.9687, 0.875, 0.9375, 0.875, 0.9687, 0.3125, 0.9688, 0.375, 0.9375, 0.375, 0.9687, 0.8125, 0.9375, 0.8125, 0.9375, 0.75, 0.9687, 0.3125, 0.9375, 0.3125, 0.9375, 0.25, 0.9687, 0.6875, 0.9688, 0.75, 0.9375, 0.75, 0.9687, 0.1875, 0.9688, 0.25, 0.9375, 0.25, 0.9375, 0.4375, 0.9062, 0.4375, 0.9062, 0.375, 0.9375, 0.8125, 0.9375, 0.875, 0.9062, 0.875, 0.9375, 0.3125, 0.9375, 0.375, 0.9062, 0.375, 0.9375, 0.8125, 0.9062, 0.8125, 0.9062, 0.75, 0.9375, 0.3125, 0.9062, 0.3125, 0.9062, 0.25, 0.9375, 0.6875, 0.9375, 0.75, 0.9062, 0.75, 0.9375, 0.1875, 0.9375, 0.25, 0.9062, 0.25, 0.9375, 0.6875, 0.9062, 0.6875, 0.9062, 0.625, 0.9375, 0.1875, 0.9062, 0.1875, 0.9062, 0.125, 0.9375, 0.5625, 0.9375, 0.625, 0.9062, 0.625, 0.9375, 0.0625, 0.9375, 0.125, 0.9062, 0.125, 0.9375, 0.5, 0.9375, 0.5625, 0.9062, 0.5625, 0.9375, 0.5, 0.9062, 0.5, 0.9062, 0.4375, 0.9375, 0.9375, 0.9062, 0.9375, 0.9062, 0.875, 0.9062, 0.1875, 0.875, 0.1875, 0.875, 0.125, 0.9062, 0.5625, 0.9062, 0.625, 0.875, 0.625, 0.9062, 0.125, 0.875, 0.125, 0.875, 0.0625, 0.9062, 0.5, 0.9062, 0.5625, 0.875, 0.5625, 0.9062, 0.5, 0.875, 0.5, 0.875, 0.4375, 0.9062, 0.9375, 0.875, 0.9375, 0.875, 0.875, 0.9062, 0.4375, 0.875, 0.4375, 0.875, 0.375, 0.9062, 0.8125, 0.9062, 0.875, 0.875, 0.875, 0.9062, 0.3125, 0.9062, 0.375, 0.875, 0.375, 0.9062, 0.8125, 0.875, 0.8125, 0.875, 0.75, 0.9062, 0.3125, 0.875, 0.3125, 0.875, 0.25, 0.9062, 0.6875, 0.9062, 0.75, 0.875, 0.75, 0.9062, 0.1875, 0.9062, 0.25, 0.875, 0.25, 0.9062, 0.6875, 0.875, 0.6875, 0.875, 0.625, 0.875, 0.3125, 0.875, 0.375, 0.8438, 0.375, 0.875, 0.8125, 0.8437, 0.8125, 0.8438, 0.75, 0.875, 0.3125, 0.8437, 0.3125, 0.8438, 0.25, 0.875, 0.6875, 0.875, 0.75, 0.8438, 0.75, 0.875, 0.1875, 0.875, 0.25, 0.8438, 0.25, 0.875, 0.6875, 0.8437, 0.6875, 0.8438, 0.625, 0.875, 0.1875, 0.8437, 0.1875, 0.8438, 0.125, 0.875, 0.5625, 0.875, 0.625, 0.8438, 0.625, 0.875, 0.0625, 0.875, 0.125, 0.8438, 0.125, 0.875, 0.5, 0.875, 0.5625, 0.8437, 0.5625, 0.875, 0.5, 0.8437, 0.5, 0.8437, 0.4375, 0.875, 0.9375, 0.8438, 0.9375, 0.8438, 0.875, 0.875, 0.4375, 0.8437, 0.4375, 0.8438, 0.375, 0.875, 0.8125, 0.875, 0.875, 0.8438, 0.875, 0.8438, 0.125, 0.8125, 0.125, 0.8125, 0.0625, 0.8437, 0.5, 0.8437, 0.5625, 0.8125, 0.5625, 0.8437, 0.5, 0.8125, 0.5, 0.8125, 0.4375, 0.8438, 0.875, 0.8438, 0.9375, 0.8125, 0.9375, 0.8437, 0.4375, 0.8125, 0.4375, 0.8125, 0.375, 0.8437, 0.8125, 0.8438, 0.875, 0.8125, 0.875, 0.8437, 0.3125, 0.8438, 0.375, 0.8125, 0.375, 0.8437, 0.8125, 0.8125, 0.8125, 0.8125, 0.75, 0.8437, 0.3125, 0.8125, 0.3125, 0.8125, 0.25, 0.8437, 0.6875, 0.8438, 0.75, 0.8125, 0.75, 0.8437, 0.1875, 0.8438, 0.25, 0.8125, 0.25, 0.8437, 0.6875, 0.8125, 0.6875, 0.8125, 0.625, 0.8437, 0.1875, 0.8125, 0.1875, 0.8125, 0.125, 0.8437, 0.5625, 0.8438, 0.625, 0.8125, 0.625, 0.8125, 0.8125, 0.7812, 0.8125, 0.7812, 0.75, 0.8125, 0.3125, 0.7812, 0.3125, 0.7812, 0.25, 0.8125, 0.6875, 0.8125, 0.75, 0.7812, 0.75, 0.8125, 0.1875, 0.8125, 0.25, 0.7812, 0.25, 0.8125, 0.6875, 0.7812, 0.6875, 0.7812, 0.625, 0.8125, 0.1875, 0.7812, 0.1875, 0.7812, 0.125, 0.8125, 0.5625, 0.8125, 0.625, 0.7812, 0.625, 0.8125, 0.0625, 0.8125, 0.125, 0.7812, 0.125, 0.8125, 0.5, 0.8125, 0.5625, 0.7812, 0.5625, 0.8125, 0.5, 0.7812, 0.5, 0.7812, 0.4375, 0.8125, 0.9375, 0.7812, 0.9375, 0.7812, 0.875, 0.8125, 0.4375, 0.7812, 0.4375, 0.7812, 0.375, 0.8125, 0.8125, 0.8125, 0.875, 0.7812, 0.875, 0.8125, 0.3125, 0.8125, 0.375, 0.7812, 0.375, 0.7812, 0.5, 0.7812, 0.5625, 0.75, 0.5625, 0.7812, 0.5, 0.75, 0.5, 0.75, 0.4375, 0.7812, 0.9375, 0.75, 0.9375, 0.75, 0.875, 0.7812, 0.4375, 0.75, 0.4375, 0.75, 0.375, 0.7812, 0.8125, 0.7812, 0.875, 0.75, 0.875, 0.7812, 0.375, 0.75, 0.375, 0.75, 0.3125, 0.7812, 0.75, 0.7812, 0.8125, 0.75, 0.8125, 0.7812, 0.3125, 0.75, 0.3125, 0.75, 0.25, 0.7812, 0.6875, 0.7812, 0.75, 0.75, 0.75, 0.7812, 0.1875, 0.7812, 0.25, 0.75, 0.25, 0.7812, 0.625, 0.7812, 0.6875, 0.75, 0.6875, 0.7812, 0.1875, 0.75, 0.1875, 0.75, 0.125, 0.7812, 0.5625, 0.7812, 0.625, 0.75, 0.625, 0.7812, 0.125, 0.75, 0.125, 0.75, 0.0625])
me_x.materials.append(mat_x)
me_x.update()

# ---- objects
ob_x = bpy.data.objects.new('球', me_x)

# ---- transforms, parenting, visibility, modifiers, constraints
ob_x.location = (0.0, 0.0, 0.0)

# ---- collection membership
col_collection.objects.link(ob_x)

# ---- scene / render settings (as saved in the file)
scene.frame_start = 1; scene.frame_end = 250; scene.frame_set(1)
scene.render.engine = 'BLENDER_EEVEE_NEXT'
scene.cycles.sampling_pattern = 'TABULATED_SOBOL'
scene.eevee.ray_tracing_options.trace_max_roughness = 0.0
bpy.context.view_layer.update()

# ---- added for rendering (the .blend has no active camera and no usable light): camera, sun
cam_auto = bpy.data.cameras.new('AutoCamera')
cam_auto.lens = 50.0
cam_auto.sensor_width = 36.0
cam_auto.clip_end = 1000.0
ob_auto_camera = bpy.data.objects.new('AutoCamera', cam_auto)
scene.collection.objects.link(ob_auto_camera)
ob_auto_camera.location = (3.20507, -3.84609, 2.56406)
ob_auto_camera.rotation_euler = (1.09748, -7.21219e-08, 0.694738)
scene.camera = ob_auto_camera
light_auto_sun = bpy.data.lights.new('AutoSun', 'SUN')
light_auto_sun.energy = 3.0
light_auto_sun.angle = 0.0523599
ob_auto_sun = bpy.data.objects.new('AutoSun', light_auto_sun)
scene.collection.objects.link(ob_auto_sun)
ob_auto_sun.rotation_euler = (0.872665, 0.174533, 0.523599)
bpy.context.view_layer.update()
